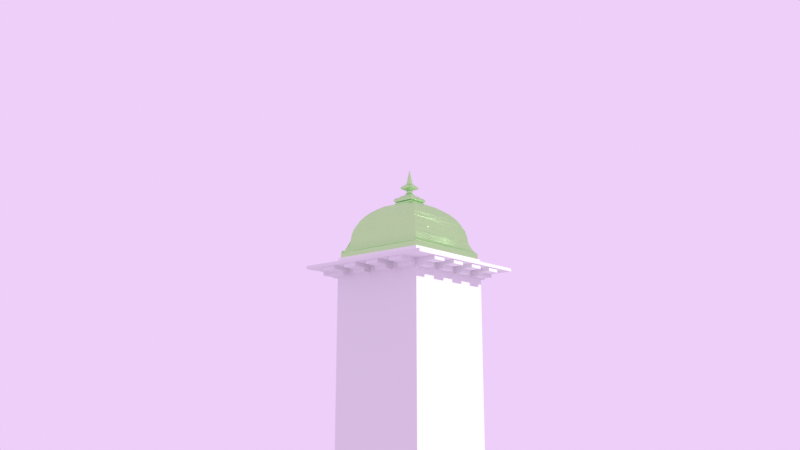 # Source: cupola_0058.blend  (saved by Blender 2.91.10; exported with 4.5.12 LTS)
import bpy
from mathutils import Matrix  # noqa: F401  (used for matrix-valued properties, if any)

bpy.ops.wm.read_factory_settings(use_empty=True)
scene = bpy.context.scene
scene.name = 'Scene'

# ---- collections
col_cupola = bpy.data.collections.new('Cupola'); scene.collection.children.link(col_cupola)
col_cupola_components = bpy.data.collections.new('Cupola components'); col_cupola.children.link(col_cupola_components)
col_camera_rig_cupola_randi_wind = bpy.data.collections.new('Camera Rig cupola Randi Wind'); scene.collection.children.link(col_camera_rig_cupola_randi_wind)

# ---- materials (node trees are filled in below, after node groups)
mat_material = bpy.data.materials.new('Material')
mat_material.refraction_depth = 12.3
mat_black = bpy.data.materials.new('Black')
mat_white = bpy.data.materials.new('White')
mat_red = bpy.data.materials.new('Red')
mat_green = bpy.data.materials.new('Green')
mat_blue = bpy.data.materials.new('Blue')
mat_grey = bpy.data.materials.new('Grey')

# ---- material node trees
mat_material.use_nodes = True; mat_material.node_tree.nodes.clear()
_N = mat_material.node_tree.nodes; _L = mat_material.node_tree.links
n0 = _N.new('ShaderNodeBsdfPrincipled'); n0.name = 'Principled BSDF'; n0.location = (10, 300)
n0.inputs[0].default_value = (0.1691, 0.4378, 0.008578, 1.0)
n0.inputs[1].default_value = 0.1508
n0.inputs[2].default_value = 0.1947
n0.inputs[3].default_value = 27.65
n0.inputs[8].default_value = 1.0
n0.inputs[9].default_value = (11.6, 0.0, 4.5)
n0.inputs[10].default_value = 0.2913
n0.inputs[13].default_value = 0.9499
n0.inputs[14].default_value = (0.3642, 0.5699, 0.2415, 1.0)
n0.inputs[15].default_value = 0.2954
n0.inputs[16].default_value = 0.4997
n0.inputs[19].default_value = 0.06496
n0.inputs[24].default_value = 0.0282
n0.inputs[27].default_value = (0.006273, 0.003424, 0.05086, 1.0)
n0.inputs[28].default_value = 0.9
n1 = _N.new('ShaderNodeOutputMaterial'); n1.name = 'Material Output'; n1.location = (300, 300)
n2 = _N.new('ShaderNodeBump'); n2.name = 'Bump'; n2.location = (-180, -225)
n2.inputs[0].default_value = 0.2605
n2.inputs[1].default_value = 13.0
n2.inputs[2].default_value = 1.0
n3 = _N.new('ShaderNodeBsdfRefraction'); n3.name = 'Refraction BSDF'; n3.location = (110, 275)
n3.distribution = 'GGX'
n3.inputs[0].default_value = (0.8, 0.05048, 0.724, 1.0)
n3.inputs[1].default_value = 0.1092
n4 = _N.new('ShaderNodeBump'); n4.name = 'Bump.001'; n4.location = (-370, -375)
n4.invert = True
n4.inputs[0].default_value = 0.8529
n4.inputs[1].default_value = 1.0
n4.inputs[2].default_value = 1.0
n5 = _N.new('ShaderNodeWireframe'); n5.name = 'Wireframe'; n5.location = (-370, -225)
n6 = _N.new('ShaderNodeObjectInfo'); n6.name = 'Object Info'; n6.location = (-560, -375)
n7 = _N.new('ShaderNodeBevel'); n7.name = 'Bevel'; n7.location = (-80, 175)
n7.samples = 16
n7.inputs[0].default_value = 0.85
n8 = _N.new('ShaderNodeCameraData'); n8.name = 'Camera Data'; n8.location = (-270, 125)
_L.new(n0.outputs[0], n1.inputs[0])
_L.new(n2.outputs[0], n0.inputs[5])
_L.new(n3.outputs[0], n1.inputs[1])
_L.new(n4.outputs[0], n2.inputs[4])
_L.new(n5.outputs[0], n2.inputs[3])
_L.new(n6.outputs[4], n4.inputs[3])
_L.new(n7.outputs[0], n3.inputs[3])
_L.new(n8.outputs[0], n7.inputs[1])
n1.is_active_output = True

# ---- world
world_world = bpy.data.worlds.new('World'); scene.world = world_world
world_world.use_nodes = True; world_world.node_tree.nodes.clear()
_N = world_world.node_tree.nodes; _L = world_world.node_tree.links
n0 = _N.new('ShaderNodeOutputWorld'); n0.name = 'World Output'; n0.location = (300, 300)
n1 = _N.new('ShaderNodeBackground'); n1.name = 'Background'; n1.location = (10, 300)
n1.inputs[0].default_value = (0.8489, 0.6244, 0.9513, 1.0)
_L.new(n1.outputs[0], n0.inputs[0])
n0.is_active_output = True
world_world.color = (0.9513, 0.9513, 0.9513)
world_world.use_sun_shadow = False
world_world.sun_shadow_jitter_overblur = 0.0

# ---- cameras
cam_camera_002 = bpy.data.cameras.new('Camera.002')
cam_camera_002.lens = 35.0

# ---- lights
light_sun = bpy.data.lights.new('Sun', 'SUN')
light_sun.transmission_factor = 0.0
light_sun.energy = 2.48
light_sun.shadow_soft_size = 0.125

# ---- meshes
me_cube_010 = bpy.data.meshes.new('Cube.010')
me_cube_010.from_pydata([(-1.0, -1.0, -31.12), (-1.0, -1.0, 0.8592), (-1.0, 1.0, -31.12), (-1.0, 1.0, 0.8592), (1.0, -1.0, -31.12), (1.0, -1.0, 0.8592), (1.0, 1.0, -31.12), (1.0, 1.0, 0.8592)], [], [(0, 1, 3, 2), (2, 3, 7, 6), (6, 7, 5, 4), (4, 5, 1, 0), (2, 6, 4, 0), (7, 3, 1, 5)])
_uv = me_cube_010.uv_layers.new(name='UVMap')
_uv.uv.foreach_set('vector', [0.375, 0.0, 0.625, 0.0, 0.625, 0.25, 0.375, 0.25, 0.375, 0.25, 0.625, 0.25, 0.625, 0.5, 0.375, 0.5, 0.375, 0.5, 0.625, 0.5, 0.625, 0.75, 0.375, 0.75, 0.375, 0.75, 0.625, 0.75, 0.625, 1.0, 0.375, 1.0, 0.125, 0.5, 0.375, 0.5, 0.375, 0.75, 0.125, 0.75, 0.625, 0.5, 0.875, 0.5, 0.875, 0.75, 0.625, 0.75])
me_cube_010.use_remesh_fix_poles = True
me_cube_010.use_remesh_preserve_attributes = False
me_cube_010.use_mirror_vertex_groups = False
me_cube_010.update()
me_cube_001 = bpy.data.meshes.new('Cube.001')
me_cube_001.from_pydata([(-1.0, -1.0, -0.7543), (-1.0, -1.0, 0.2148), (-1.0, 1.0, -0.7543), (-1.0, 1.0, 0.2148), (1.0, -1.0, -0.7543), (1.0, -1.0, 0.2148), (1.0, 1.0, -0.7543), (1.0, 1.0, 0.2148)], [], [(0, 1, 3, 2), (2, 3, 7, 6), (6, 7, 5, 4), (4, 5, 1, 0), (2, 6, 4, 0), (7, 3, 1, 5)])
_uv = me_cube_001.uv_layers.new(name='UVMap')
_uv.uv.foreach_set('vector', [0.375, 0.0, 0.625, 0.0, 0.625, 0.25, 0.375, 0.25, 0.375, 0.25, 0.625, 0.25, 0.625, 0.5, 0.375, 0.5, 0.375, 0.5, 0.625, 0.5, 0.625, 0.75, 0.375, 0.75, 0.375, 0.75, 0.625, 0.75, 0.625, 1.0, 0.375, 1.0, 0.125, 0.5, 0.375, 0.5, 0.375, 0.75, 0.125, 0.75, 0.625, 0.5, 0.875, 0.5, 0.875, 0.75, 0.625, 0.75])
me_cube_001.use_remesh_fix_poles = True
me_cube_001.use_remesh_preserve_attributes = False
me_cube_001.use_mirror_vertex_groups = False
me_cube_001.update()
me_cube_003 = bpy.data.meshes.new('Cube.003')
me_cube_003.from_pydata([(-1.0, -1.0, -0.34), (-1.0, -1.0, 0.002455), (-1.0, 1.0, -0.34), (-1.0, 1.0, 0.002455), (1.0, -1.0, -0.34), (1.0, -1.0, 0.002455), (1.0, 1.0, -0.34), (1.0, 1.0, 0.002455)], [], [(0, 1, 3, 2), (2, 3, 7, 6), (6, 7, 5, 4), (4, 5, 1, 0), (2, 6, 4, 0), (7, 3, 1, 5)])
_uv = me_cube_003.uv_layers.new(name='UVMap')
_uv.uv.foreach_set('vector', [0.375, 0.0, 0.625, 0.0, 0.625, 0.25, 0.375, 0.25, 0.375, 0.25, 0.625, 0.25, 0.625, 0.5, 0.375, 0.5, 0.375, 0.5, 0.625, 0.5, 0.625, 0.75, 0.375, 0.75, 0.375, 0.75, 0.625, 0.75, 0.625, 1.0, 0.375, 1.0, 0.125, 0.5, 0.375, 0.5, 0.375, 0.75, 0.125, 0.75, 0.625, 0.5, 0.875, 0.5, 0.875, 0.75, 0.625, 0.75])
me_cube_003.use_remesh_fix_poles = True
me_cube_003.use_remesh_preserve_attributes = False
me_cube_003.use_mirror_vertex_groups = False
me_cube_003.update()
me_cube_007 = bpy.data.meshes.new('Cube.007')
me_cube_007.from_pydata([(-1.116, 0.7778, -0.4296), (-1.116, 0.5556, -0.4296), (-1.116, 0.3333, -0.4296), (-1.116, 0.1111, -0.4296), (-1.116, -0.1111, -0.4296), (-1.116, -0.3333, -0.4296), (-1.116, -0.5556, -0.4296), (-1.116, -0.7778, -0.4296), (-1.116, -0.7778, 9.537e-07), (-1.116, -0.5556, 9.537e-07), (-1.116, -0.3333, 9.537e-07), (-1.116, -0.1111, 9.537e-07), (-1.116, 0.1111, 9.537e-07), (-1.116, 0.3333, 9.537e-07), (-1.116, 0.5556, 9.537e-07), (-1.116, 0.7778, 9.537e-07), (1.116, -0.7778, -0.4296), (1.116, -0.5556, -0.4296), (1.116, -0.3333, -0.4296), (1.116, -0.1111, -0.4296), (1.116, 0.1111, -0.4296), (1.116, 0.3333, -0.4296), (1.116, 0.5556, -0.4296), (1.116, 0.7778, -0.4296), (1.116, 0.7778, 9.537e-07), (1.116, 0.5556, 9.537e-07), (1.116, 0.3333, 9.537e-07), (1.116, 0.1111, 9.537e-07), (1.116, -0.1111, 9.537e-07), (1.116, -0.3333, 9.537e-07), (1.116, -0.5556, 9.537e-07), (1.116, -0.7778, 9.537e-07), (0.7778, 1.138, -0.4296), (0.5556, 1.138, -0.4296), (0.3333, 1.138, -0.4296), (0.1111, 1.138, -0.4296), (-0.1111, 1.138, -0.4296), (-0.3333, 1.138, -0.4296), (-0.5556, 1.138, -0.4296), (-0.7778, 1.138, -0.4296), (-0.7778, 1.138, 9.537e-07), (-0.5556, 1.138, 9.537e-07), (-0.3333, 1.138, 9.537e-07), (-0.1111, 1.138, 9.537e-07), (0.1111, 1.138, 9.537e-07), (0.3333, 1.138, 9.537e-07), (0.5556, 1.138, 9.537e-07), (0.7778, 1.138, 9.537e-07), (-0.7778, -1.116, -0.4296), (-0.5556, -1.116, -0.4296), (-0.3333, -1.116, -0.4296), (-0.1111, -1.116, -0.4296), (0.1111, -1.116, -0.4296), (0.3333, -1.116, -0.4296), (0.5556, -1.116, -0.4296), (0.7778, -1.116, -0.4296), (0.7778, -1.116, 9.537e-07), (0.5556, -1.116, 9.537e-07), (0.3333, -1.116, 9.537e-07), (0.1111, -1.116, 9.537e-07), (-0.1111, -1.116, 9.537e-07), (-0.3333, -1.116, 9.537e-07), (-0.5556, -1.116, 9.537e-07), (-0.7778, -1.116, 9.537e-07), (-0.7778, 0.7778, 9.537e-07), (-0.5556, 0.7778, 9.537e-07), (-0.3333, 0.7778, 9.537e-07), (-0.1111, 0.7778, 9.537e-07), (0.1111, 0.7778, 9.537e-07), (0.3333, 0.7778, 9.537e-07), (0.5556, 0.7778, 9.537e-07), (0.7778, 0.7778, 9.537e-07), (-0.7778, 0.5556, 9.537e-07), (-0.5556, 0.5556, 9.537e-07), (-0.3333, 0.5556, 9.537e-07), (-0.1111, 0.5556, 9.537e-07), (0.1111, 0.5556, 9.537e-07), (0.3333, 0.5556, 9.537e-07), (0.5556, 0.5556, 9.537e-07), (0.7778, 0.5556, 9.537e-07), (-0.7778, 0.3333, 9.537e-07), (-0.5556, 0.3333, 9.537e-07), (-0.3333, 0.3333, 9.537e-07), (-0.1111, 0.3333, 9.537e-07), (0.1111, 0.3333, 9.537e-07), (0.3333, 0.3333, 9.537e-07), (0.5556, 0.3333, 9.537e-07), (0.7778, 0.3333, 9.537e-07), (-0.7778, 0.1111, 9.537e-07), (-0.5556, 0.1111, 9.537e-07), (-0.3333, 0.1111, 9.537e-07), (-0.1111, 0.1111, 9.537e-07), (0.1111, 0.1111, 9.537e-07), (0.3333, 0.1111, 9.537e-07), (0.5556, 0.1111, 9.537e-07), (0.7778, 0.1111, 9.537e-07), (-0.7778, -0.1111, 9.537e-07), (-0.5556, -0.1111, 9.537e-07), (-0.3333, -0.1111, 9.537e-07), (-0.1111, -0.1111, 9.537e-07), (0.1111, -0.1111, 9.537e-07), (0.3333, -0.1111, 9.537e-07), (0.5556, -0.1111, 9.537e-07), (0.7778, -0.1111, 9.537e-07), (-0.7778, -0.3333, 9.537e-07), (-0.5556, -0.3333, 9.537e-07), (-0.3333, -0.3333, 9.537e-07), (-0.1111, -0.3333, 9.537e-07), (0.1111, -0.3333, 9.537e-07), (0.3333, -0.3333, 9.537e-07), (0.5556, -0.3333, 9.537e-07), (0.7778, -0.3333, 9.537e-07), (-0.7778, -0.5556, 9.537e-07), (-0.5556, -0.5556, 9.537e-07), (-0.3333, -0.5556, 9.537e-07), (-0.1111, -0.5556, 9.537e-07), (0.1111, -0.5556, 9.537e-07), (0.3333, -0.5556, 9.537e-07), (0.5556, -0.5556, 9.537e-07), (0.7778, -0.5556, 9.537e-07), (-0.7778, -0.7778, 9.537e-07), (-0.5556, -0.7778, 9.537e-07), (-0.3333, -0.7778, 9.537e-07), (-0.1111, -0.7778, 9.537e-07), (0.1111, -0.7778, 9.537e-07), (0.3333, -0.7778, 9.537e-07), (0.5556, -0.7778, 9.537e-07), (0.7778, -0.7778, 9.537e-07), (0.7778, 0.7778, -0.4296), (0.5556, 0.7778, -0.4296), (0.3333, 0.7778, -0.4296), (0.1111, 0.7778, -0.4296), (-0.1111, 0.7778, -0.4296), (-0.3333, 0.7778, -0.4296), (-0.5556, 0.7778, -0.4296), (-0.7778, 0.7778, -0.4296), (0.7778, 0.5556, -0.4296), (0.5556, 0.5556, -0.4296), (0.3333, 0.5556, -0.4296), (0.1111, 0.5556, -0.4296), (-0.1111, 0.5556, -0.4296), (-0.3333, 0.5556, -0.4296), (-0.5556, 0.5556, -0.4296), (-0.7778, 0.5556, -0.4296), (0.7778, 0.3333, -0.4296), (0.5556, 0.3333, -0.4296), (0.3333, 0.3333, -0.4296), (0.1111, 0.3333, -0.4296), (-0.1111, 0.3333, -0.4296), (-0.3333, 0.3333, -0.4296), (-0.5556, 0.3333, -0.4296), (-0.7778, 0.3333, -0.4296), (0.7778, 0.1111, -0.4296), (0.5556, 0.1111, -0.4296), (0.3333, 0.1111, -0.4296), (0.1111, 0.1111, -0.4296), (-0.1111, 0.1111, -0.4296), (-0.3333, 0.1111, -0.4296), (-0.5556, 0.1111, -0.4296), (-0.7778, 0.1111, -0.4296), (0.7778, -0.1111, -0.4296), (0.5556, -0.1111, -0.4296), (0.3333, -0.1111, -0.4296), (0.1111, -0.1111, -0.4296), (-0.1111, -0.1111, -0.4296), (-0.3333, -0.1111, -0.4296), (-0.5556, -0.1111, -0.4296), (-0.7778, -0.1111, -0.4296), (0.7778, -0.3333, -0.4296), (0.5556, -0.3333, -0.4296), (0.3333, -0.3333, -0.4296), (0.1111, -0.3333, -0.4296), (-0.1111, -0.3333, -0.4296), (-0.3333, -0.3333, -0.4296), (-0.5556, -0.3333, -0.4296), (-0.7778, -0.3333, -0.4296), (0.7778, -0.5556, -0.4296), (0.5556, -0.5556, -0.4296), (0.3333, -0.5556, -0.4296), (0.1111, -0.5556, -0.4296), (-0.1111, -0.5556, -0.4296), (-0.3333, -0.5556, -0.4296), (-0.5556, -0.5556, -0.4296), (-0.7778, -0.5556, -0.4296), (0.7778, -0.7778, -0.4296), (0.5556, -0.7778, -0.4296), (0.3333, -0.7778, -0.4296), (0.1111, -0.7778, -0.4296), (-0.1111, -0.7778, -0.4296), (-0.3333, -0.7778, -0.4296), (-0.5556, -0.7778, -0.4296), (-0.7778, -0.7778, -0.4296)], [], [(64, 15, 14, 72), (80, 13, 12, 88), (96, 11, 10, 104), (112, 9, 8, 120), (128, 23, 22, 136), (144, 21, 20, 152), (160, 19, 18, 168), (176, 17, 16, 184), (23, 24, 25, 22), (21, 26, 27, 20), (19, 28, 29, 18), (17, 30, 31, 16), (7, 8, 9, 6), (5, 10, 11, 4), (3, 12, 13, 2), (1, 14, 15, 0), (6, 183, 191, 7), (183, 182, 190, 191), (182, 181, 189, 190), (181, 180, 188, 189), (180, 179, 187, 188), (179, 178, 186, 187), (178, 177, 185, 186), (177, 176, 184, 185), (175, 174, 182, 183), (174, 173, 181, 182), (173, 172, 180, 181), (172, 171, 179, 180), (171, 170, 178, 179), (170, 169, 177, 178), (169, 168, 176, 177), (4, 167, 175, 5), (167, 166, 174, 175), (166, 165, 173, 174), (165, 164, 172, 173), (164, 163, 171, 172), (163, 162, 170, 171), (162, 161, 169, 170), (161, 160, 168, 169), (159, 158, 166, 167), (158, 157, 165, 166), (157, 156, 164, 165), (156, 155, 163, 164), (155, 154, 162, 163), (154, 153, 161, 162), (153, 152, 160, 161), (2, 151, 159, 3), (151, 150, 158, 159), (150, 149, 157, 158), (149, 148, 156, 157), (148, 147, 155, 156), (147, 146, 154, 155), (146, 145, 153, 154), (145, 144, 152, 153), (143, 142, 150, 151), (142, 141, 149, 150), (141, 140, 148, 149), (140, 139, 147, 148), (139, 138, 146, 147), (138, 137, 145, 146), (137, 136, 144, 145), (0, 135, 143, 1), (135, 134, 142, 143), (134, 133, 141, 142), (133, 132, 140, 141), (132, 131, 139, 140), (131, 130, 138, 139), (130, 129, 137, 138), (129, 128, 136, 137), (39, 38, 134, 135), (37, 36, 132, 133), (35, 34, 130, 131), (33, 32, 128, 129), (30, 119, 127, 31), (119, 118, 126, 127), (118, 117, 125, 126), (117, 116, 124, 125), (116, 115, 123, 124), (115, 114, 122, 123), (114, 113, 121, 122), (113, 112, 120, 121), (111, 110, 118, 119), (110, 109, 117, 118), (109, 108, 116, 117), (108, 107, 115, 116), (107, 106, 114, 115), (106, 105, 113, 114), (105, 104, 112, 113), (28, 103, 111, 29), (103, 102, 110, 111), (102, 101, 109, 110), (101, 100, 108, 109), (100, 99, 107, 108), (99, 98, 106, 107), (98, 97, 105, 106), (97, 96, 104, 105), (95, 94, 102, 103), (94, 93, 101, 102), (93, 92, 100, 101), (92, 91, 99, 100), (91, 90, 98, 99), (90, 89, 97, 98), (89, 88, 96, 97), (26, 87, 95, 27), (87, 86, 94, 95), (86, 85, 93, 94), (85, 84, 92, 93), (84, 83, 91, 92), (83, 82, 90, 91), (82, 81, 89, 90), (81, 80, 88, 89), (79, 78, 86, 87), (78, 77, 85, 86), (77, 76, 84, 85), (76, 75, 83, 84), (75, 74, 82, 83), (74, 73, 81, 82), (73, 72, 80, 81), (24, 71, 79, 25), (71, 70, 78, 79), (70, 69, 77, 78), (69, 68, 76, 77), (68, 67, 75, 76), (67, 66, 74, 75), (66, 65, 73, 74), (65, 64, 72, 73), (47, 46, 70, 71), (45, 44, 68, 69), (43, 42, 66, 67), (41, 40, 64, 65), (127, 126, 57, 56), (125, 124, 59, 58), (123, 122, 61, 60), (121, 120, 63, 62), (191, 190, 49, 48), (189, 188, 51, 50), (187, 186, 53, 52), (185, 184, 55, 54), (55, 56, 57, 54), (53, 58, 59, 52), (51, 60, 61, 50), (49, 62, 63, 48), (39, 40, 41, 38), (37, 42, 43, 36), (35, 44, 45, 34), (33, 46, 47, 32), (119, 30, 17, 176), (103, 28, 19, 160), (87, 26, 21, 144), (71, 24, 23, 128), (128, 32, 47, 71), (130, 34, 45, 69), (132, 36, 43, 67), (134, 38, 41, 65), (129, 70, 46, 33), (131, 68, 44, 35), (133, 66, 42, 37), (135, 64, 40, 39), (135, 0, 15, 64), (151, 2, 13, 80), (143, 72, 14, 1), (159, 88, 12, 3), (175, 104, 10, 5), (191, 120, 8, 7), (63, 120, 191, 48), (61, 122, 189, 50), (59, 124, 187, 52), (57, 126, 185, 54), (62, 49, 190, 121), (60, 51, 188, 123), (58, 53, 186, 125), (56, 55, 184, 127), (127, 184, 16, 31), (111, 168, 18, 29), (95, 152, 20, 27), (79, 136, 22, 25)])
_uv = me_cube_007.uv_layers.new(name='UVMap')
_uv.uv.foreach_set('vector', [0.8472, 0.5278, 0.875, 0.5278, 0.875, 0.5556, 0.8472, 0.5556, 0.8472, 0.5833, 0.875, 0.5833, 0.875, 0.6111, 0.8472, 0.6111, 0.8472, 0.6389, 0.875, 0.6389, 0.875, 0.6667, 0.8472, 0.6667, 0.8472, 0.6944, 0.875, 0.6944, 0.875, 0.7222, 0.8472, 0.7222, 0.3472, 0.5278, 0.375, 0.5278, 0.375, 0.5556, 0.3472, 0.5556, 0.3472, 0.5833, 0.375, 0.5833, 0.375, 0.6111, 0.3472, 0.6111, 0.3472, 0.6389, 0.375, 0.6389, 0.375, 0.6667, 0.3472, 0.6667, 0.3472, 0.6944, 0.375, 0.6944, 0.375, 0.7222, 0.3472, 0.7222, 0.375, 0.5278, 0.625, 0.5278, 0.625, 0.5556, 0.375, 0.5556, 0.375, 0.5833, 0.625, 0.5833, 0.625, 0.6111, 0.375, 0.6111, 0.375, 0.6389, 0.625, 0.6389, 0.625, 0.6667, 0.375, 0.6667, 0.375, 0.6944, 0.625, 0.6944, 0.625, 0.7222, 0.375, 0.7222, 0.375, 0.02778, 0.625, 0.02778, 0.625, 0.05556, 0.375, 0.05556, 0.375, 0.08333, 0.625, 0.08333, 0.625, 0.1111, 0.375, 0.1111, 0.375, 0.1389, 0.625, 0.1389, 0.625, 0.1667, 0.375, 0.1667, 0.375, 0.1944, 0.625, 0.1944, 0.625, 0.2222, 0.375, 0.2222, 0.125, 0.6944, 0.1528, 0.6944, 0.1528, 0.7222, 0.125, 0.7222, 0.1528, 0.6944, 0.1806, 0.6944, 0.1806, 0.7222, 0.1528, 0.7222, 0.1806, 0.6944, 0.2083, 0.6944, 0.2083, 0.7222, 0.1806, 0.7222, 0.2083, 0.6944, 0.2361, 0.6944, 0.2361, 0.7222, 0.2083, 0.7222, 0.2361, 0.6944, 0.2639, 0.6944, 0.2639, 0.7222, 0.2361, 0.7222, 0.2639, 0.6944, 0.2917, 0.6944, 0.2917, 0.7222, 0.2639, 0.7222, 0.2917, 0.6944, 0.3194, 0.6944, 0.3194, 0.7222, 0.2917, 0.7222, 0.3194, 0.6944, 0.3472, 0.6944, 0.3472, 0.7222, 0.3194, 0.7222, 0.1528, 0.6667, 0.1806, 0.6667, 0.1806, 0.6944, 0.1528, 0.6944, 0.1806, 0.6667, 0.2083, 0.6667, 0.2083, 0.6944, 0.1806, 0.6944, 0.2083, 0.6667, 0.2361, 0.6667, 0.2361, 0.6944, 0.2083, 0.6944, 0.2361, 0.6667, 0.2639, 0.6667, 0.2639, 0.6944, 0.2361, 0.6944, 0.2639, 0.6667, 0.2917, 0.6667, 0.2917, 0.6944, 0.2639, 0.6944, 0.2917, 0.6667, 0.3194, 0.6667, 0.3194, 0.6944, 0.2917, 0.6944, 0.3194, 0.6667, 0.3472, 0.6667, 0.3472, 0.6944, 0.3194, 0.6944, 0.125, 0.6389, 0.1528, 0.6389, 0.1528, 0.6667, 0.125, 0.6667, 0.1528, 0.6389, 0.1806, 0.6389, 0.1806, 0.6667, 0.1528, 0.6667, 0.1806, 0.6389, 0.2083, 0.6389, 0.2083, 0.6667, 0.1806, 0.6667, 0.2083, 0.6389, 0.2361, 0.6389, 0.2361, 0.6667, 0.2083, 0.6667, 0.2361, 0.6389, 0.2639, 0.6389, 0.2639, 0.6667, 0.2361, 0.6667, 0.2639, 0.6389, 0.2917, 0.6389, 0.2917, 0.6667, 0.2639, 0.6667, 0.2917, 0.6389, 0.3194, 0.6389, 0.3194, 0.6667, 0.2917, 0.6667, 0.3194, 0.6389, 0.3472, 0.6389, 0.3472, 0.6667, 0.3194, 0.6667, 0.1528, 0.6111, 0.1806, 0.6111, 0.1806, 0.6389, 0.1528, 0.6389, 0.1806, 0.6111, 0.2083, 0.6111, 0.2083, 0.6389, 0.1806, 0.6389, 0.2083, 0.6111, 0.2361, 0.6111, 0.2361, 0.6389, 0.2083, 0.6389, 0.2361, 0.6111, 0.2639, 0.6111, 0.2639, 0.6389, 0.2361, 0.6389, 0.2639, 0.6111, 0.2917, 0.6111, 0.2917, 0.6389, 0.2639, 0.6389, 0.2917, 0.6111, 0.3194, 0.6111, 0.3194, 0.6389, 0.2917, 0.6389, 0.3194, 0.6111, 0.3472, 0.6111, 0.3472, 0.6389, 0.3194, 0.6389, 0.125, 0.5833, 0.1528, 0.5833, 0.1528, 0.6111, 0.125, 0.6111, 0.1528, 0.5833, 0.1806, 0.5833, 0.1806, 0.6111, 0.1528, 0.6111, 0.1806, 0.5833, 0.2083, 0.5833, 0.2083, 0.6111, 0.1806, 0.6111, 0.2083, 0.5833, 0.2361, 0.5833, 0.2361, 0.6111, 0.2083, 0.6111, 0.2361, 0.5833, 0.2639, 0.5833, 0.2639, 0.6111, 0.2361, 0.6111, 0.2639, 0.5833, 0.2917, 0.5833, 0.2917, 0.6111, 0.2639, 0.6111, 0.2917, 0.5833, 0.3194, 0.5833, 0.3194, 0.6111, 0.2917, 0.6111, 0.3194, 0.5833, 0.3472, 0.5833, 0.3472, 0.6111, 0.3194, 0.6111, 0.1528, 0.5556, 0.1806, 0.5556, 0.1806, 0.5833, 0.1528, 0.5833, 0.1806, 0.5556, 0.2083, 0.5556, 0.2083, 0.5833, 0.1806, 0.5833, 0.2083, 0.5556, 0.2361, 0.5556, 0.2361, 0.5833, 0.2083, 0.5833, 0.2361, 0.5556, 0.2639, 0.5556, 0.2639, 0.5833, 0.2361, 0.5833, 0.2639, 0.5556, 0.2917, 0.5556, 0.2917, 0.5833, 0.2639, 0.5833, 0.2917, 0.5556, 0.3194, 0.5556, 0.3194, 0.5833, 0.2917, 0.5833, 0.3194, 0.5556, 0.3472, 0.5556, 0.3472, 0.5833, 0.3194, 0.5833, 0.125, 0.5278, 0.1528, 0.5278, 0.1528, 0.5556, 0.125, 0.5556, 0.1528, 0.5278, 0.1806, 0.5278, 0.1806, 0.5556, 0.1528, 0.5556, 0.1806, 0.5278, 0.2083, 0.5278, 0.2083, 0.5556, 0.1806, 0.5556, 0.2083, 0.5278, 0.2361, 0.5278, 0.2361, 0.5556, 0.2083, 0.5556, 0.2361, 0.5278, 0.2639, 0.5278, 0.2639, 0.5556, 0.2361, 0.5556, 0.2639, 0.5278, 0.2917, 0.5278, 0.2917, 0.5556, 0.2639, 0.5556, 0.2917, 0.5278, 0.3194, 0.5278, 0.3194, 0.5556, 0.2917, 0.5556, 0.3194, 0.5278, 0.3472, 0.5278, 0.3472, 0.5556, 0.3194, 0.5556, 0.1528, 0.5, 0.1806, 0.5, 0.1806, 0.5278, 0.1528, 0.5278, 0.2083, 0.5, 0.2361, 0.5, 0.2361, 0.5278, 0.2083, 0.5278, 0.2639, 0.5, 0.2917, 0.5, 0.2917, 0.5278, 0.2639, 0.5278, 0.3194, 0.5, 0.3472, 0.5, 0.3472, 0.5278, 0.3194, 0.5278, 0.625, 0.6944, 0.6528, 0.6944, 0.6528, 0.7222, 0.625, 0.7222, 0.6528, 0.6944, 0.6806, 0.6944, 0.6806, 0.7222, 0.6528, 0.7222, 0.6806, 0.6944, 0.7083, 0.6944, 0.7083, 0.7222, 0.6806, 0.7222, 0.7083, 0.6944, 0.7361, 0.6944, 0.7361, 0.7222, 0.7083, 0.7222, 0.7361, 0.6944, 0.7639, 0.6944, 0.7639, 0.7222, 0.7361, 0.7222, 0.7639, 0.6944, 0.7917, 0.6944, 0.7917, 0.7222, 0.7639, 0.7222, 0.7917, 0.6944, 0.8194, 0.6944, 0.8194, 0.7222, 0.7917, 0.7222, 0.8194, 0.6944, 0.8472, 0.6944, 0.8472, 0.7222, 0.8194, 0.7222, 0.6528, 0.6667, 0.6806, 0.6667, 0.6806, 0.6944, 0.6528, 0.6944, 0.6806, 0.6667, 0.7083, 0.6667, 0.7083, 0.6944, 0.6806, 0.6944, 0.7083, 0.6667, 0.7361, 0.6667, 0.7361, 0.6944, 0.7083, 0.6944, 0.7361, 0.6667, 0.7639, 0.6667, 0.7639, 0.6944, 0.7361, 0.6944, 0.7639, 0.6667, 0.7917, 0.6667, 0.7917, 0.6944, 0.7639, 0.6944, 0.7917, 0.6667, 0.8194, 0.6667, 0.8194, 0.6944, 0.7917, 0.6944, 0.8194, 0.6667, 0.8472, 0.6667, 0.8472, 0.6944, 0.8194, 0.6944, 0.625, 0.6389, 0.6528, 0.6389, 0.6528, 0.6667, 0.625, 0.6667, 0.6528, 0.6389, 0.6806, 0.6389, 0.6806, 0.6667, 0.6528, 0.6667, 0.6806, 0.6389, 0.7083, 0.6389, 0.7083, 0.6667, 0.6806, 0.6667, 0.7083, 0.6389, 0.7361, 0.6389, 0.7361, 0.6667, 0.7083, 0.6667, 0.7361, 0.6389, 0.7639, 0.6389, 0.7639, 0.6667, 0.7361, 0.6667, 0.7639, 0.6389, 0.7917, 0.6389, 0.7917, 0.6667, 0.7639, 0.6667, 0.7917, 0.6389, 0.8194, 0.6389, 0.8194, 0.6667, 0.7917, 0.6667, 0.8194, 0.6389, 0.8472, 0.6389, 0.8472, 0.6667, 0.8194, 0.6667, 0.6528, 0.6111, 0.6806, 0.6111, 0.6806, 0.6389, 0.6528, 0.6389, 0.6806, 0.6111, 0.7083, 0.6111, 0.7083, 0.6389, 0.6806, 0.6389, 0.7083, 0.6111, 0.7361, 0.6111, 0.7361, 0.6389, 0.7083, 0.6389, 0.7361, 0.6111, 0.7639, 0.6111, 0.7639, 0.6389, 0.7361, 0.6389, 0.7639, 0.6111, 0.7917, 0.6111, 0.7917, 0.6389, 0.7639, 0.6389, 0.7917, 0.6111, 0.8194, 0.6111, 0.8194, 0.6389, 0.7917, 0.6389, 0.8194, 0.6111, 0.8472, 0.6111, 0.8472, 0.6389, 0.8194, 0.6389, 0.625, 0.5833, 0.6528, 0.5833, 0.6528, 0.6111, 0.625, 0.6111, 0.6528, 0.5833, 0.6806, 0.5833, 0.6806, 0.6111, 0.6528, 0.6111, 0.6806, 0.5833, 0.7083, 0.5833, 0.7083, 0.6111, 0.6806, 0.6111, 0.7083, 0.5833, 0.7361, 0.5833, 0.7361, 0.6111, 0.7083, 0.6111, 0.7361, 0.5833, 0.7639, 0.5833, 0.7639, 0.6111, 0.7361, 0.6111, 0.7639, 0.5833, 0.7917, 0.5833, 0.7917, 0.6111, 0.7639, 0.6111, 0.7917, 0.5833, 0.8194, 0.5833, 0.8194, 0.6111, 0.7917, 0.6111, 0.8194, 0.5833, 0.8472, 0.5833, 0.8472, 0.6111, 0.8194, 0.6111, 0.6528, 0.5556, 0.6806, 0.5556, 0.6806, 0.5833, 0.6528, 0.5833, 0.6806, 0.5556, 0.7083, 0.5556, 0.7083, 0.5833, 0.6806, 0.5833, 0.7083, 0.5556, 0.7361, 0.5556, 0.7361, 0.5833, 0.7083, 0.5833, 0.7361, 0.5556, 0.7639, 0.5556, 0.7639, 0.5833, 0.7361, 0.5833, 0.7639, 0.5556, 0.7917, 0.5556, 0.7917, 0.5833, 0.7639, 0.5833, 0.7917, 0.5556, 0.8194, 0.5556, 0.8194, 0.5833, 0.7917, 0.5833, 0.8194, 0.5556, 0.8472, 0.5556, 0.8472, 0.5833, 0.8194, 0.5833, 0.625, 0.5278, 0.6528, 0.5278, 0.6528, 0.5556, 0.625, 0.5556, 0.6528, 0.5278, 0.6806, 0.5278, 0.6806, 0.5556, 0.6528, 0.5556, 0.6806, 0.5278, 0.7083, 0.5278, 0.7083, 0.5556, 0.6806, 0.5556, 0.7083, 0.5278, 0.7361, 0.5278, 0.7361, 0.5556, 0.7083, 0.5556, 0.7361, 0.5278, 0.7639, 0.5278, 0.7639, 0.5556, 0.7361, 0.5556, 0.7639, 0.5278, 0.7917, 0.5278, 0.7917, 0.5556, 0.7639, 0.5556, 0.7917, 0.5278, 0.8194, 0.5278, 0.8194, 0.5556, 0.7917, 0.5556, 0.8194, 0.5278, 0.8472, 0.5278, 0.8472, 0.5556, 0.8194, 0.5556, 0.6528, 0.5, 0.6806, 0.5, 0.6806, 0.5278, 0.6528, 0.5278, 0.7083, 0.5, 0.7361, 0.5, 0.7361, 0.5278, 0.7083, 0.5278, 0.7639, 0.5, 0.7917, 0.5, 0.7917, 0.5278, 0.7639, 0.5278, 0.8194, 0.5, 0.8472, 0.5, 0.8472, 0.5278, 0.8194, 0.5278, 0.6528, 0.7222, 0.6806, 0.7222, 0.6806, 0.75, 0.6528, 0.75, 0.7083, 0.7222, 0.7361, 0.7222, 0.7361, 0.75, 0.7083, 0.75, 0.7639, 0.7222, 0.7917, 0.7222, 0.7917, 0.75, 0.7639, 0.75, 0.8194, 0.7222, 0.8472, 0.7222, 0.8472, 0.75, 0.8194, 0.75, 0.1528, 0.7222, 0.1806, 0.7222, 0.1806, 0.75, 0.1528, 0.75, 0.2083, 0.7222, 0.2361, 0.7222, 0.2361, 0.75, 0.2083, 0.75, 0.2639, 0.7222, 0.2917, 0.7222, 0.2917, 0.75, 0.2639, 0.75, 0.3194, 0.7222, 0.3472, 0.7222, 0.3472, 0.75, 0.3194, 0.75, 0.375, 0.7778, 0.625, 0.7778, 0.625, 0.8056, 0.375, 0.8056, 0.375, 0.8333, 0.625, 0.8333, 0.625, 0.8611, 0.375, 0.8611, 0.375, 0.8889, 0.625, 0.8889, 0.625, 0.9167, 0.375, 0.9167, 0.375, 0.9444, 0.625, 0.9444, 0.625, 0.9722, 0.375, 0.9722, 0.375, 0.2778, 0.625, 0.2778, 0.625, 0.3056, 0.375, 0.3056, 0.375, 0.3333, 0.625, 0.3333, 0.625, 0.3611, 0.375, 0.3611, 0.375, 0.3889, 0.625, 0.3889, 0.625, 0.4167, 0.375, 0.4167, 0.375, 0.4444, 0.625, 0.4444, 0.625, 0.4722, 0.375, 0.4722, 0.6528, 0.6944, 0.625, 0.6944, 0.375, 0.6944, 0.3472, 0.6944, 0.6528, 0.6389, 0.625, 0.6389, 0.375, 0.6389, 0.3472, 0.6389, 0.6528, 0.5833, 0.625, 0.5833, 0.375, 0.5833, 0.3472, 0.5833, 0.6528, 0.5278, 0.625, 0.5278, 0.375, 0.5278, 0.3472, 0.5278, 0.3472, 0.5278, 0.375, 0.4722, 0.6528, 0.5, 0.6528, 0.5278, 0.2917, 0.5278, 0.375, 0.4167, 0.7083, 0.5, 0.7083, 0.5278, 0.2361, 0.5278, 0.375, 0.3611, 0.7639, 0.5, 0.7639, 0.5278, 0.1806, 0.5278, 0.375, 0.3056, 0.8194, 0.5, 0.8194, 0.5278, 0.3194, 0.5278, 0.6806, 0.5278, 0.6806, 0.5, 0.375, 0.4444, 0.2639, 0.5278, 0.7361, 0.5278, 0.7361, 0.5, 0.375, 0.3889, 0.2083, 0.5278, 0.7917, 0.5278, 0.7917, 0.5, 0.375, 0.3333, 0.1528, 0.5278, 0.8472, 0.5278, 0.8472, 0.5, 0.375, 0.2778, 0.1528, 0.5278, 0.375, 0.2222, 0.875, 0.5278, 0.8472, 0.5278, 0.1528, 0.5833, 0.375, 0.1667, 0.875, 0.5833, 0.8472, 0.5833, 0.1528, 0.5556, 0.8472, 0.5556, 0.875, 0.5556, 0.375, 0.1944, 0.1528, 0.6111, 0.8472, 0.6111, 0.875, 0.6111, 0.375, 0.1389, 0.1528, 0.6667, 0.8472, 0.6667, 0.875, 0.6667, 0.375, 0.08333, 0.1528, 0.7222, 0.8472, 0.7222, 0.875, 0.7222, 0.375, 0.02778, 0.625, 0.9722, 0.8472, 0.7222, 0.1528, 0.7222, 0.375, 0.9722, 0.625, 0.9167, 0.7917, 0.7222, 0.2083, 0.7222, 0.375, 0.9167, 0.625, 0.8611, 0.7361, 0.7222, 0.2639, 0.7222, 0.375, 0.8611, 0.625, 0.8056, 0.6806, 0.7222, 0.3194, 0.7222, 0.375, 0.8056, 0.625, 0.9444, 0.375, 0.9444, 0.1806, 0.7222, 0.8194, 0.7222, 0.625, 0.8889, 0.375, 0.8889, 0.2361, 0.7222, 0.7639, 0.7222, 0.625, 0.8333, 0.375, 0.8333, 0.2917, 0.7222, 0.7083, 0.7222, 0.625, 0.7778, 0.375, 0.7778, 0.3472, 0.7222, 0.6528, 0.7222, 0.6528, 0.7222, 0.3472, 0.7222, 0.375, 0.7222, 0.625, 0.7222, 0.6528, 0.6667, 0.3472, 0.6667, 0.375, 0.6667, 0.625, 0.6667, 0.6528, 0.6111, 0.3472, 0.6111, 0.375, 0.6111, 0.625, 0.6111, 0.6528, 0.5556, 0.3472, 0.5556, 0.375, 0.5556, 0.625, 0.5556])
me_cube_007.use_remesh_fix_poles = True
me_cube_007.use_remesh_preserve_attributes = False
me_cube_007.use_mirror_vertex_groups = False
me_cube_007.update()
me_cube_009 = bpy.data.meshes.new('Cube.009')
me_cube_009.from_pydata([(-0.6976, 1.0, 0.0), (-0.6976, 0.7778, 0.0), (-0.6976, 0.5556, 0.0), (-0.6976, 0.3333, 0.0), (-0.6976, 0.1111, 0.0), (-0.6976, -0.1111, 0.0), (-0.6976, -0.3333, 0.0), (-0.6976, -0.5556, 0.0), (-0.6976, -0.5556, 0.4296), (-0.6976, -0.3333, 0.4296), (-0.6976, -0.1111, 0.4296), (-0.6976, 0.1111, 0.4296), (-0.6976, 0.3333, 0.4296), (-0.6976, 0.5556, 0.4296), (-0.6976, 0.7778, 0.4296), (-0.6976, 1.0, 0.4296), (1.142, -0.5556, 0.0), (1.142, -0.3333, 0.0), (1.142, -0.1111, 0.0), (1.142, 0.1111, 0.0), (1.142, 0.3333, 0.0), (1.142, 0.5556, 0.0), (1.142, 0.7778, 0.0), (1.142, 1.0, 0.0), (1.142, 1.0, 0.4296), (1.142, 0.7778, 0.4296), (1.142, 0.5556, 0.4296), (1.142, 0.3333, 0.4296), (1.142, 0.1111, 0.4296), (1.142, -0.1111, 0.4296), (1.142, -0.3333, 0.4296), (1.142, -0.5556, 0.4296), (1.0, 1.142, 0.0), (0.7778, 1.142, 0.0), (0.5556, 1.142, 0.0), (0.3333, 1.142, 0.0), (0.1111, 1.142, 0.0), (-0.1111, 1.142, 0.0), (-0.3333, 1.142, 0.0), (-0.5556, 1.142, 0.0), (-0.5556, 1.142, 0.4296), (-0.3333, 1.142, 0.4296), (-0.1111, 1.142, 0.4296), (0.1111, 1.142, 0.4296), (0.3333, 1.142, 0.4296), (0.5556, 1.142, 0.4296), (0.7778, 1.142, 0.4296), (1.0, 1.142, 0.4296), (-0.5556, -0.6976, 0.0), (-0.3333, -0.6976, 0.0), (-0.1111, -0.6976, 0.0), (0.1111, -0.6976, 0.0), (0.3333, -0.6976, 0.0), (0.5556, -0.6976, 0.0), (0.7778, -0.6976, 0.0), (1.0, -0.6976, 0.0), (1.0, -0.6976, 0.4296), (0.7778, -0.6976, 0.4296), (0.5556, -0.6976, 0.4296), (0.3333, -0.6976, 0.4296), (0.1111, -0.6976, 0.4296), (-0.1111, -0.6976, 0.4296), (-0.3333, -0.6976, 0.4296), (-0.5556, -0.6976, 0.4296), (-0.5556, 1.0, 0.4296), (-0.3333, 1.0, 0.4296), (-0.1111, 1.0, 0.4296), (0.1111, 1.0, 0.4296), (0.3333, 1.0, 0.4296), (0.5556, 1.0, 0.4296), (0.7778, 1.0, 0.4296), (1.0, 1.0, 0.4296), (-0.5556, 0.7778, 0.4296), (-0.3333, 0.7778, 0.4296), (-0.1111, 0.7778, 0.4296), (0.1111, 0.7778, 0.4296), (0.3333, 0.7778, 0.4296), (0.5556, 0.7778, 0.4296), (0.7778, 0.7778, 0.4296), (1.0, 0.7778, 0.4296), (-0.5556, 0.5556, 0.4296), (-0.3333, 0.5556, 0.4296), (-0.1111, 0.5556, 0.4296), (0.1111, 0.5556, 0.4296), (0.3333, 0.5556, 0.4296), (0.5556, 0.5556, 0.4296), (0.7778, 0.5556, 0.4296), (1.0, 0.5556, 0.4296), (-0.5556, 0.3333, 0.4296), (-0.3333, 0.3333, 0.4296), (-0.1111, 0.3333, 0.4296), (0.1111, 0.3333, 0.4296), (0.3333, 0.3333, 0.4296), (0.5556, 0.3333, 0.4296), (0.7778, 0.3333, 0.4296), (1.0, 0.3333, 0.4296), (-0.5556, 0.1111, 0.4296), (-0.3333, 0.1111, 0.4296), (-0.1111, 0.1111, 0.4296), (0.1111, 0.1111, 0.4296), (0.3333, 0.1111, 0.4296), (0.5556, 0.1111, 0.4296), (0.7778, 0.1111, 0.4296), (1.0, 0.1111, 0.4296), (-0.5556, -0.1111, 0.4296), (-0.3333, -0.1111, 0.4296), (-0.1111, -0.1111, 0.4296), (0.1111, -0.1111, 0.4296), (0.3333, -0.1111, 0.4296), (0.5556, -0.1111, 0.4296), (0.7778, -0.1111, 0.4296), (1.0, -0.1111, 0.4296), (-0.5556, -0.3333, 0.4296), (-0.3333, -0.3333, 0.4296), (-0.1111, -0.3333, 0.4296), (0.1111, -0.3333, 0.4296), (0.3333, -0.3333, 0.4296), (0.5556, -0.3333, 0.4296), (0.7778, -0.3333, 0.4296), (1.0, -0.3333, 0.4296), (-0.5556, -0.5556, 0.4296), (-0.3333, -0.5556, 0.4296), (-0.1111, -0.5556, 0.4296), (0.1111, -0.5556, 0.4296), (0.3333, -0.5556, 0.4296), (0.5556, -0.5556, 0.4296), (0.7778, -0.5556, 0.4296), (1.0, -0.5556, 0.4296), (1.0, 1.0, 0.0), (0.7778, 1.0, 0.0), (0.5556, 1.0, 0.0), (0.3333, 1.0, 0.0), (0.1111, 1.0, 0.0), (-0.1111, 1.0, 0.0), (-0.3333, 1.0, 0.0), (-0.5556, 1.0, 0.0), (1.0, 0.7778, 0.0), (0.7778, 0.7778, 0.0), (0.5556, 0.7778, 0.0), (0.3333, 0.7778, 0.0), (0.1111, 0.7778, 0.0), (-0.1111, 0.7778, 0.0), (-0.3333, 0.7778, 0.0), (-0.5556, 0.7778, 0.0), (1.0, 0.5556, 0.0), (0.7778, 0.5556, 0.0), (0.5556, 0.5556, 0.0), (0.3333, 0.5556, 0.0), (0.1111, 0.5556, 0.0), (-0.1111, 0.5556, 0.0), (-0.3333, 0.5556, 0.0), (-0.5556, 0.5556, 0.0), (1.0, 0.3333, 0.0), (0.7778, 0.3333, 0.0), (0.5556, 0.3333, 0.0), (0.3333, 0.3333, 0.0), (0.1111, 0.3333, 0.0), (-0.1111, 0.3333, 0.0), (-0.3333, 0.3333, 0.0), (-0.5556, 0.3333, 0.0), (1.0, 0.1111, 0.0), (0.7778, 0.1111, 0.0), (0.5556, 0.1111, 0.0), (0.3333, 0.1111, 0.0), (0.1111, 0.1111, 0.0), (-0.1111, 0.1111, 0.0), (-0.3333, 0.1111, 0.0), (-0.5556, 0.1111, 0.0), (1.0, -0.1111, 0.0), (0.7778, -0.1111, 0.0), (0.5556, -0.1111, 0.0), (0.3333, -0.1111, 0.0), (0.1111, -0.1111, 0.0), (-0.1111, -0.1111, 0.0), (-0.3333, -0.1111, 0.0), (-0.5556, -0.1111, 0.0), (1.0, -0.3333, 0.0), (0.7778, -0.3333, 0.0), (0.5556, -0.3333, 0.0), (0.3333, -0.3333, 0.0), (0.1111, -0.3333, 0.0), (-0.1111, -0.3333, 0.0), (-0.3333, -0.3333, 0.0), (-0.5556, -0.3333, 0.0), (1.0, -0.5556, 0.0), (0.7778, -0.5556, 0.0), (0.5556, -0.5556, 0.0), (0.3333, -0.5556, 0.0), (0.1111, -0.5556, 0.0), (-0.1111, -0.5556, 0.0), (-0.3333, -0.5556, 0.0), (-0.5556, -0.5556, 0.0)], [], [(64, 15, 14, 72), (80, 13, 12, 88), (96, 11, 10, 104), (112, 9, 8, 120), (128, 23, 22, 136), (144, 21, 20, 152), (160, 19, 18, 168), (176, 17, 16, 184), (23, 24, 25, 22), (21, 26, 27, 20), (19, 28, 29, 18), (17, 30, 31, 16), (7, 8, 9, 6), (5, 10, 11, 4), (3, 12, 13, 2), (1, 14, 15, 0), (6, 183, 191, 7), (183, 182, 190, 191), (182, 181, 189, 190), (181, 180, 188, 189), (180, 179, 187, 188), (179, 178, 186, 187), (178, 177, 185, 186), (177, 176, 184, 185), (175, 174, 182, 183), (174, 173, 181, 182), (173, 172, 180, 181), (172, 171, 179, 180), (171, 170, 178, 179), (170, 169, 177, 178), (169, 168, 176, 177), (4, 167, 175, 5), (167, 166, 174, 175), (166, 165, 173, 174), (165, 164, 172, 173), (164, 163, 171, 172), (163, 162, 170, 171), (162, 161, 169, 170), (161, 160, 168, 169), (159, 158, 166, 167), (158, 157, 165, 166), (157, 156, 164, 165), (156, 155, 163, 164), (155, 154, 162, 163), (154, 153, 161, 162), (153, 152, 160, 161), (2, 151, 159, 3), (151, 150, 158, 159), (150, 149, 157, 158), (149, 148, 156, 157), (148, 147, 155, 156), (147, 146, 154, 155), (146, 145, 153, 154), (145, 144, 152, 153), (143, 142, 150, 151), (142, 141, 149, 150), (141, 140, 148, 149), (140, 139, 147, 148), (139, 138, 146, 147), (138, 137, 145, 146), (137, 136, 144, 145), (0, 135, 143, 1), (135, 134, 142, 143), (134, 133, 141, 142), (133, 132, 140, 141), (132, 131, 139, 140), (131, 130, 138, 139), (130, 129, 137, 138), (129, 128, 136, 137), (39, 38, 134, 135), (37, 36, 132, 133), (35, 34, 130, 131), (33, 32, 128, 129), (30, 119, 127, 31), (119, 118, 126, 127), (118, 117, 125, 126), (117, 116, 124, 125), (116, 115, 123, 124), (115, 114, 122, 123), (114, 113, 121, 122), (113, 112, 120, 121), (111, 110, 118, 119), (110, 109, 117, 118), (109, 108, 116, 117), (108, 107, 115, 116), (107, 106, 114, 115), (106, 105, 113, 114), (105, 104, 112, 113), (28, 103, 111, 29), (103, 102, 110, 111), (102, 101, 109, 110), (101, 100, 108, 109), (100, 99, 107, 108), (99, 98, 106, 107), (98, 97, 105, 106), (97, 96, 104, 105), (95, 94, 102, 103), (94, 93, 101, 102), (93, 92, 100, 101), (92, 91, 99, 100), (91, 90, 98, 99), (90, 89, 97, 98), (89, 88, 96, 97), (26, 87, 95, 27), (87, 86, 94, 95), (86, 85, 93, 94), (85, 84, 92, 93), (84, 83, 91, 92), (83, 82, 90, 91), (82, 81, 89, 90), (81, 80, 88, 89), (79, 78, 86, 87), (78, 77, 85, 86), (77, 76, 84, 85), (76, 75, 83, 84), (75, 74, 82, 83), (74, 73, 81, 82), (73, 72, 80, 81), (24, 71, 79, 25), (71, 70, 78, 79), (70, 69, 77, 78), (69, 68, 76, 77), (68, 67, 75, 76), (67, 66, 74, 75), (66, 65, 73, 74), (65, 64, 72, 73), (47, 46, 70, 71), (45, 44, 68, 69), (43, 42, 66, 67), (41, 40, 64, 65), (127, 126, 57, 56), (125, 124, 59, 58), (123, 122, 61, 60), (121, 120, 63, 62), (191, 190, 49, 48), (189, 188, 51, 50), (187, 186, 53, 52), (185, 184, 55, 54), (55, 56, 57, 54), (53, 58, 59, 52), (51, 60, 61, 50), (49, 62, 63, 48), (39, 40, 41, 38), (37, 42, 43, 36), (35, 44, 45, 34), (33, 46, 47, 32), (191, 120, 8, 7), (63, 120, 191, 48), (175, 104, 10, 5), (159, 88, 12, 3), (143, 72, 14, 1), (151, 80, 72, 143), (167, 96, 88, 159), (183, 112, 104, 175), (61, 122, 189, 50), (59, 124, 187, 52), (57, 126, 185, 54), (121, 190, 189, 122), (123, 188, 187, 124), (125, 186, 185, 126), (62, 49, 190, 121), (60, 51, 188, 123), (58, 53, 186, 125), (56, 55, 184, 127), (127, 184, 16, 31), (119, 30, 17, 176), (103, 28, 19, 160), (87, 26, 21, 144), (71, 24, 23, 128), (128, 32, 47, 71), (130, 34, 45, 69), (132, 36, 43, 67), (134, 38, 41, 65), (129, 70, 46, 33), (131, 68, 44, 35), (133, 66, 42, 37), (135, 0, 15, 64), (151, 2, 13, 80), (167, 4, 11, 96), (183, 6, 9, 112), (135, 64, 40, 39)])
_uv = me_cube_009.uv_layers.new(name='UVMap')
_uv.uv.foreach_set('vector', [0.8472, 0.5278, 0.875, 0.5278, 0.875, 0.5556, 0.8472, 0.5556, 0.8472, 0.5833, 0.875, 0.5833, 0.875, 0.6111, 0.8472, 0.6111, 0.8472, 0.6389, 0.875, 0.6389, 0.875, 0.6667, 0.8472, 0.6667, 0.8472, 0.6944, 0.875, 0.6944, 0.875, 0.7222, 0.8472, 0.7222, 0.3472, 0.5278, 0.375, 0.5278, 0.375, 0.5556, 0.3472, 0.5556, 0.3472, 0.5833, 0.375, 0.5833, 0.375, 0.6111, 0.3472, 0.6111, 0.3472, 0.6389, 0.375, 0.6389, 0.375, 0.6667, 0.3472, 0.6667, 0.3472, 0.6944, 0.375, 0.6944, 0.375, 0.7222, 0.3472, 0.7222, 0.375, 0.5278, 0.625, 0.5278, 0.625, 0.5556, 0.375, 0.5556, 0.375, 0.5833, 0.625, 0.5833, 0.625, 0.6111, 0.375, 0.6111, 0.375, 0.6389, 0.625, 0.6389, 0.625, 0.6667, 0.375, 0.6667, 0.375, 0.6944, 0.625, 0.6944, 0.625, 0.7222, 0.375, 0.7222, 0.375, 0.02778, 0.625, 0.02778, 0.625, 0.05556, 0.375, 0.05556, 0.375, 0.08333, 0.625, 0.08333, 0.625, 0.1111, 0.375, 0.1111, 0.375, 0.1389, 0.625, 0.1389, 0.625, 0.1667, 0.375, 0.1667, 0.375, 0.1944, 0.625, 0.1944, 0.625, 0.2222, 0.375, 0.2222, 0.125, 0.6944, 0.1528, 0.6944, 0.1528, 0.7222, 0.125, 0.7222, 0.1528, 0.6944, 0.1806, 0.6944, 0.1806, 0.7222, 0.1528, 0.7222, 0.1806, 0.6944, 0.2083, 0.6944, 0.2083, 0.7222, 0.1806, 0.7222, 0.2083, 0.6944, 0.2361, 0.6944, 0.2361, 0.7222, 0.2083, 0.7222, 0.2361, 0.6944, 0.2639, 0.6944, 0.2639, 0.7222, 0.2361, 0.7222, 0.2639, 0.6944, 0.2917, 0.6944, 0.2917, 0.7222, 0.2639, 0.7222, 0.2917, 0.6944, 0.3194, 0.6944, 0.3194, 0.7222, 0.2917, 0.7222, 0.3194, 0.6944, 0.3472, 0.6944, 0.3472, 0.7222, 0.3194, 0.7222, 0.1528, 0.6667, 0.1806, 0.6667, 0.1806, 0.6944, 0.1528, 0.6944, 0.1806, 0.6667, 0.2083, 0.6667, 0.2083, 0.6944, 0.1806, 0.6944, 0.2083, 0.6667, 0.2361, 0.6667, 0.2361, 0.6944, 0.2083, 0.6944, 0.2361, 0.6667, 0.2639, 0.6667, 0.2639, 0.6944, 0.2361, 0.6944, 0.2639, 0.6667, 0.2917, 0.6667, 0.2917, 0.6944, 0.2639, 0.6944, 0.2917, 0.6667, 0.3194, 0.6667, 0.3194, 0.6944, 0.2917, 0.6944, 0.3194, 0.6667, 0.3472, 0.6667, 0.3472, 0.6944, 0.3194, 0.6944, 0.125, 0.6389, 0.1528, 0.6389, 0.1528, 0.6667, 0.125, 0.6667, 0.1528, 0.6389, 0.1806, 0.6389, 0.1806, 0.6667, 0.1528, 0.6667, 0.1806, 0.6389, 0.2083, 0.6389, 0.2083, 0.6667, 0.1806, 0.6667, 0.2083, 0.6389, 0.2361, 0.6389, 0.2361, 0.6667, 0.2083, 0.6667, 0.2361, 0.6389, 0.2639, 0.6389, 0.2639, 0.6667, 0.2361, 0.6667, 0.2639, 0.6389, 0.2917, 0.6389, 0.2917, 0.6667, 0.2639, 0.6667, 0.2917, 0.6389, 0.3194, 0.6389, 0.3194, 0.6667, 0.2917, 0.6667, 0.3194, 0.6389, 0.3472, 0.6389, 0.3472, 0.6667, 0.3194, 0.6667, 0.1528, 0.6111, 0.1806, 0.6111, 0.1806, 0.6389, 0.1528, 0.6389, 0.1806, 0.6111, 0.2083, 0.6111, 0.2083, 0.6389, 0.1806, 0.6389, 0.2083, 0.6111, 0.2361, 0.6111, 0.2361, 0.6389, 0.2083, 0.6389, 0.2361, 0.6111, 0.2639, 0.6111, 0.2639, 0.6389, 0.2361, 0.6389, 0.2639, 0.6111, 0.2917, 0.6111, 0.2917, 0.6389, 0.2639, 0.6389, 0.2917, 0.6111, 0.3194, 0.6111, 0.3194, 0.6389, 0.2917, 0.6389, 0.3194, 0.6111, 0.3472, 0.6111, 0.3472, 0.6389, 0.3194, 0.6389, 0.125, 0.5833, 0.1528, 0.5833, 0.1528, 0.6111, 0.125, 0.6111, 0.1528, 0.5833, 0.1806, 0.5833, 0.1806, 0.6111, 0.1528, 0.6111, 0.1806, 0.5833, 0.2083, 0.5833, 0.2083, 0.6111, 0.1806, 0.6111, 0.2083, 0.5833, 0.2361, 0.5833, 0.2361, 0.6111, 0.2083, 0.6111, 0.2361, 0.5833, 0.2639, 0.5833, 0.2639, 0.6111, 0.2361, 0.6111, 0.2639, 0.5833, 0.2917, 0.5833, 0.2917, 0.6111, 0.2639, 0.6111, 0.2917, 0.5833, 0.3194, 0.5833, 0.3194, 0.6111, 0.2917, 0.6111, 0.3194, 0.5833, 0.3472, 0.5833, 0.3472, 0.6111, 0.3194, 0.6111, 0.1528, 0.5556, 0.1806, 0.5556, 0.1806, 0.5833, 0.1528, 0.5833, 0.1806, 0.5556, 0.2083, 0.5556, 0.2083, 0.5833, 0.1806, 0.5833, 0.2083, 0.5556, 0.2361, 0.5556, 0.2361, 0.5833, 0.2083, 0.5833, 0.2361, 0.5556, 0.2639, 0.5556, 0.2639, 0.5833, 0.2361, 0.5833, 0.2639, 0.5556, 0.2917, 0.5556, 0.2917, 0.5833, 0.2639, 0.5833, 0.2917, 0.5556, 0.3194, 0.5556, 0.3194, 0.5833, 0.2917, 0.5833, 0.3194, 0.5556, 0.3472, 0.5556, 0.3472, 0.5833, 0.3194, 0.5833, 0.125, 0.5278, 0.1528, 0.5278, 0.1528, 0.5556, 0.125, 0.5556, 0.1528, 0.5278, 0.1806, 0.5278, 0.1806, 0.5556, 0.1528, 0.5556, 0.1806, 0.5278, 0.2083, 0.5278, 0.2083, 0.5556, 0.1806, 0.5556, 0.2083, 0.5278, 0.2361, 0.5278, 0.2361, 0.5556, 0.2083, 0.5556, 0.2361, 0.5278, 0.2639, 0.5278, 0.2639, 0.5556, 0.2361, 0.5556, 0.2639, 0.5278, 0.2917, 0.5278, 0.2917, 0.5556, 0.2639, 0.5556, 0.2917, 0.5278, 0.3194, 0.5278, 0.3194, 0.5556, 0.2917, 0.5556, 0.3194, 0.5278, 0.3472, 0.5278, 0.3472, 0.5556, 0.3194, 0.5556, 0.1528, 0.5, 0.1806, 0.5, 0.1806, 0.5278, 0.1528, 0.5278, 0.2083, 0.5, 0.2361, 0.5, 0.2361, 0.5278, 0.2083, 0.5278, 0.2639, 0.5, 0.2917, 0.5, 0.2917, 0.5278, 0.2639, 0.5278, 0.3194, 0.5, 0.3472, 0.5, 0.3472, 0.5278, 0.3194, 0.5278, 0.625, 0.6944, 0.6528, 0.6944, 0.6528, 0.7222, 0.625, 0.7222, 0.6528, 0.6944, 0.6806, 0.6944, 0.6806, 0.7222, 0.6528, 0.7222, 0.6806, 0.6944, 0.7083, 0.6944, 0.7083, 0.7222, 0.6806, 0.7222, 0.7083, 0.6944, 0.7361, 0.6944, 0.7361, 0.7222, 0.7083, 0.7222, 0.7361, 0.6944, 0.7639, 0.6944, 0.7639, 0.7222, 0.7361, 0.7222, 0.7639, 0.6944, 0.7917, 0.6944, 0.7917, 0.7222, 0.7639, 0.7222, 0.7917, 0.6944, 0.8194, 0.6944, 0.8194, 0.7222, 0.7917, 0.7222, 0.8194, 0.6944, 0.8472, 0.6944, 0.8472, 0.7222, 0.8194, 0.7222, 0.6528, 0.6667, 0.6806, 0.6667, 0.6806, 0.6944, 0.6528, 0.6944, 0.6806, 0.6667, 0.7083, 0.6667, 0.7083, 0.6944, 0.6806, 0.6944, 0.7083, 0.6667, 0.7361, 0.6667, 0.7361, 0.6944, 0.7083, 0.6944, 0.7361, 0.6667, 0.7639, 0.6667, 0.7639, 0.6944, 0.7361, 0.6944, 0.7639, 0.6667, 0.7917, 0.6667, 0.7917, 0.6944, 0.7639, 0.6944, 0.7917, 0.6667, 0.8194, 0.6667, 0.8194, 0.6944, 0.7917, 0.6944, 0.8194, 0.6667, 0.8472, 0.6667, 0.8472, 0.6944, 0.8194, 0.6944, 0.625, 0.6389, 0.6528, 0.6389, 0.6528, 0.6667, 0.625, 0.6667, 0.6528, 0.6389, 0.6806, 0.6389, 0.6806, 0.6667, 0.6528, 0.6667, 0.6806, 0.6389, 0.7083, 0.6389, 0.7083, 0.6667, 0.6806, 0.6667, 0.7083, 0.6389, 0.7361, 0.6389, 0.7361, 0.6667, 0.7083, 0.6667, 0.7361, 0.6389, 0.7639, 0.6389, 0.7639, 0.6667, 0.7361, 0.6667, 0.7639, 0.6389, 0.7917, 0.6389, 0.7917, 0.6667, 0.7639, 0.6667, 0.7917, 0.6389, 0.8194, 0.6389, 0.8194, 0.6667, 0.7917, 0.6667, 0.8194, 0.6389, 0.8472, 0.6389, 0.8472, 0.6667, 0.8194, 0.6667, 0.6528, 0.6111, 0.6806, 0.6111, 0.6806, 0.6389, 0.6528, 0.6389, 0.6806, 0.6111, 0.7083, 0.6111, 0.7083, 0.6389, 0.6806, 0.6389, 0.7083, 0.6111, 0.7361, 0.6111, 0.7361, 0.6389, 0.7083, 0.6389, 0.7361, 0.6111, 0.7639, 0.6111, 0.7639, 0.6389, 0.7361, 0.6389, 0.7639, 0.6111, 0.7917, 0.6111, 0.7917, 0.6389, 0.7639, 0.6389, 0.7917, 0.6111, 0.8194, 0.6111, 0.8194, 0.6389, 0.7917, 0.6389, 0.8194, 0.6111, 0.8472, 0.6111, 0.8472, 0.6389, 0.8194, 0.6389, 0.625, 0.5833, 0.6528, 0.5833, 0.6528, 0.6111, 0.625, 0.6111, 0.6528, 0.5833, 0.6806, 0.5833, 0.6806, 0.6111, 0.6528, 0.6111, 0.6806, 0.5833, 0.7083, 0.5833, 0.7083, 0.6111, 0.6806, 0.6111, 0.7083, 0.5833, 0.7361, 0.5833, 0.7361, 0.6111, 0.7083, 0.6111, 0.7361, 0.5833, 0.7639, 0.5833, 0.7639, 0.6111, 0.7361, 0.6111, 0.7639, 0.5833, 0.7917, 0.5833, 0.7917, 0.6111, 0.7639, 0.6111, 0.7917, 0.5833, 0.8194, 0.5833, 0.8194, 0.6111, 0.7917, 0.6111, 0.8194, 0.5833, 0.8472, 0.5833, 0.8472, 0.6111, 0.8194, 0.6111, 0.6528, 0.5556, 0.6806, 0.5556, 0.6806, 0.5833, 0.6528, 0.5833, 0.6806, 0.5556, 0.7083, 0.5556, 0.7083, 0.5833, 0.6806, 0.5833, 0.7083, 0.5556, 0.7361, 0.5556, 0.7361, 0.5833, 0.7083, 0.5833, 0.7361, 0.5556, 0.7639, 0.5556, 0.7639, 0.5833, 0.7361, 0.5833, 0.7639, 0.5556, 0.7917, 0.5556, 0.7917, 0.5833, 0.7639, 0.5833, 0.7917, 0.5556, 0.8194, 0.5556, 0.8194, 0.5833, 0.7917, 0.5833, 0.8194, 0.5556, 0.8472, 0.5556, 0.8472, 0.5833, 0.8194, 0.5833, 0.625, 0.5278, 0.6528, 0.5278, 0.6528, 0.5556, 0.625, 0.5556, 0.6528, 0.5278, 0.6806, 0.5278, 0.6806, 0.5556, 0.6528, 0.5556, 0.6806, 0.5278, 0.7083, 0.5278, 0.7083, 0.5556, 0.6806, 0.5556, 0.7083, 0.5278, 0.7361, 0.5278, 0.7361, 0.5556, 0.7083, 0.5556, 0.7361, 0.5278, 0.7639, 0.5278, 0.7639, 0.5556, 0.7361, 0.5556, 0.7639, 0.5278, 0.7917, 0.5278, 0.7917, 0.5556, 0.7639, 0.5556, 0.7917, 0.5278, 0.8194, 0.5278, 0.8194, 0.5556, 0.7917, 0.5556, 0.8194, 0.5278, 0.8472, 0.5278, 0.8472, 0.5556, 0.8194, 0.5556, 0.6528, 0.5, 0.6806, 0.5, 0.6806, 0.5278, 0.6528, 0.5278, 0.7083, 0.5, 0.7361, 0.5, 0.7361, 0.5278, 0.7083, 0.5278, 0.7639, 0.5, 0.7917, 0.5, 0.7917, 0.5278, 0.7639, 0.5278, 0.8194, 0.5, 0.8472, 0.5, 0.8472, 0.5278, 0.8194, 0.5278, 0.6528, 0.7222, 0.6806, 0.7222, 0.6806, 0.75, 0.6528, 0.75, 0.7083, 0.7222, 0.7361, 0.7222, 0.7361, 0.75, 0.7083, 0.75, 0.7639, 0.7222, 0.7917, 0.7222, 0.7917, 0.75, 0.7639, 0.75, 0.8194, 0.7222, 0.8472, 0.7222, 0.8472, 0.75, 0.8194, 0.75, 0.1528, 0.7222, 0.1806, 0.7222, 0.1806, 0.75, 0.1528, 0.75, 0.2083, 0.7222, 0.2361, 0.7222, 0.2361, 0.75, 0.2083, 0.75, 0.2639, 0.7222, 0.2917, 0.7222, 0.2917, 0.75, 0.2639, 0.75, 0.3194, 0.7222, 0.3472, 0.7222, 0.3472, 0.75, 0.3194, 0.75, 0.375, 0.7778, 0.625, 0.7778, 0.625, 0.8056, 0.375, 0.8056, 0.375, 0.8333, 0.625, 0.8333, 0.625, 0.8611, 0.375, 0.8611, 0.375, 0.8889, 0.625, 0.8889, 0.625, 0.9167, 0.375, 0.9167, 0.375, 0.9444, 0.625, 0.9444, 0.625, 0.9722, 0.375, 0.9722, 0.375, 0.2778, 0.625, 0.2778, 0.625, 0.3056, 0.375, 0.3056, 0.375, 0.3333, 0.625, 0.3333, 0.625, 0.3611, 0.375, 0.3611, 0.375, 0.3889, 0.625, 0.3889, 0.625, 0.4167, 0.375, 0.4167, 0.375, 0.4444, 0.625, 0.4444, 0.625, 0.4722, 0.375, 0.4722, 0.1528, 0.7222, 0.8472, 0.7222, 0.875, 0.7222, 0.375, 0.02778, 0.625, 0.9722, 0.8472, 0.7222, 0.1528, 0.7222, 0.375, 0.9722, 0.1528, 0.6667, 0.8472, 0.6667, 0.875, 0.6667, 0.375, 0.08333, 0.1528, 0.6111, 0.8472, 0.6111, 0.875, 0.6111, 0.375, 0.1389, 0.1528, 0.5556, 0.8472, 0.5556, 0.875, 0.5556, 0.375, 0.1944, 0.1528, 0.5833, 0.8472, 0.5833, 0.8472, 0.5556, 0.1528, 0.5556, 0.1528, 0.6389, 0.8472, 0.6389, 0.8472, 0.6111, 0.1528, 0.6111, 0.1528, 0.6944, 0.8472, 0.6944, 0.8472, 0.6667, 0.1528, 0.6667, 0.625, 0.9167, 0.7917, 0.7222, 0.2083, 0.7222, 0.375, 0.9167, 0.625, 0.8611, 0.7361, 0.7222, 0.2639, 0.7222, 0.375, 0.8611, 0.625, 0.8056, 0.6806, 0.7222, 0.3194, 0.7222, 0.375, 0.8056, 0.8194, 0.7222, 0.1806, 0.7222, 0.2083, 0.7222, 0.7917, 0.7222, 0.7639, 0.7222, 0.2361, 0.7222, 0.2639, 0.7222, 0.7361, 0.7222, 0.7083, 0.7222, 0.2917, 0.7222, 0.3194, 0.7222, 0.6806, 0.7222, 0.625, 0.9444, 0.375, 0.9444, 0.1806, 0.7222, 0.8194, 0.7222, 0.625, 0.8889, 0.375, 0.8889, 0.2361, 0.7222, 0.7639, 0.7222, 0.625, 0.8333, 0.375, 0.8333, 0.2917, 0.7222, 0.7083, 0.7222, 0.625, 0.7778, 0.375, 0.7778, 0.3472, 0.7222, 0.6528, 0.7222, 0.6528, 0.7222, 0.3472, 0.7222, 0.375, 0.7222, 0.625, 0.7222, 0.6528, 0.6944, 0.625, 0.6944, 0.375, 0.6944, 0.3472, 0.6944, 0.6528, 0.6389, 0.625, 0.6389, 0.375, 0.6389, 0.3472, 0.6389, 0.6528, 0.5833, 0.625, 0.5833, 0.375, 0.5833, 0.3472, 0.5833, 0.6528, 0.5278, 0.625, 0.5278, 0.375, 0.5278, 0.3472, 0.5278, 0.3472, 0.5278, 0.375, 0.4722, 0.6528, 0.5, 0.6528, 0.5278, 0.2917, 0.5278, 0.375, 0.4167, 0.7083, 0.5, 0.7083, 0.5278, 0.2361, 0.5278, 0.375, 0.3611, 0.7639, 0.5, 0.7639, 0.5278, 0.1806, 0.5278, 0.375, 0.3056, 0.8194, 0.5, 0.8194, 0.5278, 0.3194, 0.5278, 0.6806, 0.5278, 0.6806, 0.5, 0.375, 0.4444, 0.2639, 0.5278, 0.7361, 0.5278, 0.7361, 0.5, 0.375, 0.3889, 0.2083, 0.5278, 0.7917, 0.5278, 0.7917, 0.5, 0.375, 0.3333, 0.1528, 0.5278, 0.375, 0.2222, 0.875, 0.5278, 0.8472, 0.5278, 0.1528, 0.5833, 0.375, 0.1667, 0.875, 0.5833, 0.8472, 0.5833, 0.1528, 0.6389, 0.375, 0.1111, 0.875, 0.6389, 0.8472, 0.6389, 0.1528, 0.6944, 0.375, 0.05556, 0.875, 0.6944, 0.8472, 0.6944, 0.1528, 0.5278, 0.8472, 0.5278, 0.8472, 0.5, 0.375, 0.2778])
me_cube_009.use_remesh_fix_poles = True
me_cube_009.use_remesh_preserve_attributes = False
me_cube_009.use_mirror_vertex_groups = False
me_cube_009.update()
me_cube = bpy.data.meshes.new('Cube')
me_cube.from_pydata([(-1.0, -1.0, 0.4094), (-1.0, -1.0, 1.0), (-1.0, 1.0, 0.4094), (-1.0, 1.0, 1.0), (1.0, -1.0, 0.4094), (1.0, -1.0, 1.0), (1.0, 1.0, 0.4094), (1.0, 1.0, 1.0), (-1.001, 1.001, 1.0), (-0.9806, 0.9921, 1.089), (-0.9658, 0.9719, 1.217), (-0.9475, 0.9475, 1.348), (-0.9281, 0.9281, 1.501), (-0.9062, 0.9141, 1.675), (-0.8877, 0.9008, 1.867), (-0.8759, 0.8844, 2.077), (-0.869, 0.8698, 2.26), (-0.8638, 0.8638, 2.428), (-0.8483, 0.8483, 3.067), (-0.8227, 0.8227, 3.673), (-0.774, 0.774, 4.239), (-0.7251, 0.7251, 4.761), (-0.6607, 0.6607, 5.233), (-0.5889, 0.5889, 5.648), (-0.5046, 0.5046, 6.0), (-0.4245, 0.4245, 6.285), (-0.3588, 0.3585, 6.494), (-0.2148, 0.215, 6.629), (-0.2145, 0.2149, 6.881), (-0.1812, 0.1815, 6.885), (-0.2246, 0.2243, 7.006), (-0.2343, 0.2347, 7.143), (-0.2343, 0.2347, 7.256), (-0.2242, 0.2245, 7.348), (-0.2029, 0.2031, 7.417), (-0.1484, 0.1481, 7.529), (-0.1481, 0.1481, 7.666), (-0.147, 0.09825, 7.665), (-0.1477, 0.1479, 7.666), (-0.08138, 0.08226, 7.802), (-0.04129, 0.04145, 8.123), (-0.03707, 0.03709, 8.372), (-0.1319, 0.1321, 8.6), (-0.1316, 0.1318, 8.797), (-0.04793, 0.04796, 9.18), (-6.49e-06, 6.662e-06, 10.87), (-1.0, -1.0, 1.0), (-0.9785, -0.9816, 1.089), (-0.9658, -0.9665, 1.217), (-0.9454, -0.9454, 1.348), (-0.9281, -0.9281, 1.501), (-0.9062, -0.9063, 1.675), (-0.8877, -0.8903, 1.867), (-0.8759, -0.8765, 2.077), (-0.869, -0.8698, 2.26), (-0.8638, -0.8638, 2.428), (-0.8481, -0.8481, 3.067), (-0.8214, -0.8214, 3.673), (-0.774, -0.774, 4.239), (-0.7251, -0.7251, 4.761), (-0.6607, -0.6607, 5.233), (-0.5889, -0.5889, 5.648), (-0.5046, -0.5046, 6.0), (-0.4245, -0.4245, 6.285), (-0.3626, -0.3662, 6.482), (-0.215, -0.2148, 6.629), (-0.2149, -0.2145, 6.881), (-0.1815, -0.1812, 6.885), (-0.2251, -0.2242, 7.008), (-0.2347, -0.2343, 7.143), (-0.2347, -0.2343, 7.256), (-0.2245, -0.2242, 7.348), (-0.2033, -0.2028, 7.417), (-0.1485, -0.148, 7.529), (-0.1481, -0.1481, 7.666), (-0.147, -0.05582, 7.665), (-0.1479, -0.1478, 7.666), (-0.08164, -0.08127, 7.802), (-0.04139, -0.04135, 8.123), (-0.0416, -0.04121, 8.371), (-0.1323, -0.1317, 8.6), (-0.1318, -0.1316, 8.797), (-0.04799, -0.04796, 9.18), (-6.577e-06, 6.406e-06, 10.87)], [(44, 45)], [(0, 1, 3, 2), (2, 3, 7, 6), (6, 7, 5, 4), (4, 5, 1, 0), (2, 6, 4, 0), (7, 3, 1, 5), (44, 83, 82), (44, 82, 81, 43), (43, 81, 80, 42), (42, 80, 79, 41), (41, 79, 78, 40), (40, 78, 77, 39), (39, 77, 76, 38), (38, 76, 75, 37), (37, 75, 74, 36), (36, 74, 73, 35), (35, 73, 72, 34), (34, 72, 71, 33), (33, 71, 70, 32), (32, 70, 69, 31), (31, 69, 68, 30), (30, 68, 67, 29), (29, 67, 66, 28), (28, 66, 65, 27), (27, 65, 64, 26), (26, 64, 63, 25), (25, 63, 62, 24), (24, 62, 61, 23), (23, 61, 60, 22), (22, 60, 59, 21), (21, 59, 58, 20), (20, 58, 57, 19), (19, 57, 56, 18), (18, 56, 55, 17), (17, 55, 54, 16), (16, 54, 53, 15), (15, 53, 52, 14), (14, 52, 51, 13), (13, 51, 50, 12), (12, 50, 49, 11), (11, 49, 48, 10), (10, 48, 47, 9), (9, 47, 46, 8)])
_uv = me_cube.uv_layers.new(name='UVMap')
_uv.uv.foreach_set('vector', [0.375, 0.0, 0.625, 0.0, 0.625, 0.25, 0.375, 0.25, 0.375, 0.25, 0.625, 0.25, 0.625, 0.5, 0.375, 0.5, 0.375, 0.5, 0.625, 0.5, 0.625, 0.75, 0.375, 0.75, 0.375, 0.75, 0.625, 0.75, 0.625, 1.0, 0.375, 1.0, 0.125, 0.5, 0.375, 0.5, 0.375, 0.75, 0.125, 0.75, 0.625, 0.5, 0.875, 0.5, 0.875, 0.75, 0.625, 0.75, 0.0, 0.0, 0.0, 0.0, 0.0, 0.0, 0.0, 0.0, 0.0, 0.0, 0.0, 0.0, 0.0, 0.0, 0.0, 0.0, 0.0, 0.0, 0.0, 0.0, 0.0, 0.0, 0.0, 0.0, 0.0, 0.0, 0.0, 0.0, 0.0, 0.0, 0.0, 0.0, 0.0, 0.0, 0.0, 0.0, 0.0, 0.0, 0.0, 0.0, 0.0, 0.0, 0.0, 0.0, 0.0, 0.0, 0.0, 0.0, 0.0, 0.0, 0.0, 0.0, 0.0, 0.0, 0.0, 0.0, 0.0, 0.0, 0.0, 0.0, 0.0, 0.0, 0.0, 0.0, 0.0, 0.0, 0.0, 0.0, 0.0, 0.0, 0.0, 0.0, 0.0, 0.0, 0.0, 0.0, 0.0, 0.0, 0.0, 0.0, 0.0, 0.0, 0.0, 0.0, 0.0, 0.0, 0.0, 0.0, 0.0, 0.0, 0.0, 0.0, 0.0, 0.0, 0.0, 0.0, 0.0, 0.0, 0.0, 0.0, 0.0, 0.0, 0.0, 0.0, 0.0, 0.0, 0.0, 0.0, 0.0, 0.0, 0.0, 0.0, 0.0, 0.0, 0.0, 0.0, 0.0, 0.0, 0.0, 0.0, 0.0, 0.0, 0.0, 0.0, 0.0, 0.0, 0.0, 0.0, 0.0, 0.0, 0.0, 0.0, 0.0, 0.0, 0.0, 0.0, 0.0, 0.0, 0.0, 0.0, 0.0, 0.0, 0.0, 0.0, 0.0, 0.0, 0.0, 0.0, 0.0, 0.0, 0.0, 0.0, 0.0, 0.0, 0.0, 0.0, 0.0, 0.0, 0.0, 0.0, 0.0, 0.0, 0.0, 0.0, 0.0, 0.0, 0.0, 0.0, 0.0, 0.0, 0.0, 0.0, 0.0, 0.0, 0.0, 0.0, 0.0, 0.0, 0.0, 0.0, 0.0, 0.0, 0.0, 0.0, 0.0, 0.0, 0.0, 0.0, 0.0, 0.0, 0.0, 0.0, 0.0, 0.0, 0.0, 0.0, 0.0, 0.0, 0.0, 0.0, 0.0, 0.0, 0.0, 0.0, 0.0, 0.0, 0.0, 0.0, 0.0, 0.0, 0.0, 0.0, 0.0, 0.0, 0.0, 0.0, 0.0, 0.0, 0.0, 0.0, 0.0, 0.0, 0.0, 0.0, 0.0, 0.0, 0.0, 0.0, 0.0, 0.0, 0.0, 0.0, 0.0, 0.0, 0.0, 0.0, 0.0, 0.0, 0.0, 0.0, 0.0, 0.0, 0.0, 0.0, 0.0, 0.0, 0.0, 0.0, 0.0, 0.0, 0.0, 0.0, 0.0, 0.0, 0.0, 0.0, 0.0, 0.0, 0.0, 0.0, 0.0, 0.0, 0.0, 0.0, 0.0, 0.0, 0.0, 0.0, 0.0, 0.0, 0.0, 0.0, 0.0, 0.0, 0.0, 0.0, 0.0, 0.0, 0.0, 0.0, 0.0, 0.0, 0.0, 0.0, 0.0, 0.0, 0.0, 0.0, 0.0, 0.0, 0.0, 0.0, 0.0, 0.0])
me_cube.materials.append(mat_material)
me_cube.use_remesh_fix_poles = True
me_cube.use_remesh_preserve_attributes = False
me_cube.use_mirror_vertex_groups = False
me_cube.update()
me_plane_002 = bpy.data.meshes.new('Plane.002')
me_plane_002.from_pydata([(-5.67, -7.287e-07, 35.68), (-5.625, 2.521e-07, 39.7), (-5.511, 2.492e-07, 43.45), (-5.372, 2.456e-07, 48.1), (-5.262, 2.414e-07, 53.57), (-5.183, 2.366e-07, 59.78), (-5.107, 2.313e-07, 66.66), (-5.014, 2.255e-07, 74.13), (-4.931, 2.193e-07, 82.11), (-4.897, 4.958e-09, 86.65), (-4.81, -1.264e-08, 109.4), (-4.664, -2.932e-08, 131.0), (-4.389, -4.494e-08, 151.3), (-4.111, -5.932e-08, 169.9), (-3.746, -7.231e-08, 186.7), (-3.339, -8.374e-08, 201.5), (-2.861, -9.345e-08, 214.1), (-2.407, -1.013e-07, 224.3), (-2.041, -1.071e-07, 231.8), (-1.218, 0.0003777, 236.5), (-1.217, 0.0007556, 245.5), (-1.028, 0.0007557, 245.7), (-1.273, 0.0007558, 250.0), (-1.33, 0.0007548, 254.9), (-1.33, 0.0007578, 258.9), (-1.272, 0.0007616, 262.2), (-1.151, 0.0007838, 265.3), (-0.8394, 0.0001999, 268.9), (-0.8397, -2.146e-06, 273.5), (-0.6952, -0.1077, 273.5), (-0.8381, 0.000405, 273.5), (-0.4653, 0.0002138, 278.6), (-0.2346, 0.0003325, 289.9), (-0.2355, 0.0003325, 298.7), (-0.7486, 0.0004822, 306.8), (-0.7469, 0.0004278, 313.9), (-0.2718, 6.093e-05, 327.5), (-3.75e-05, 3.788e-07, 387.8), (-1.389e-06, -4.421, 35.68), (-9.143e-08, -4.386, 39.7), (-8.763e-08, -4.297, 43.45), (-8.984e-08, -4.18, 48.1), (-9.058e-08, -4.103, 53.57), (-8.984e-08, -4.041, 59.78), (-8.763e-08, -3.982, 66.66), (-8.395e-08, -3.91, 74.13), (-7.879e-08, -3.845, 82.11), (1.954e-07, -3.819, 86.65), (2.133e-07, -3.749, 109.4), (2.273e-07, -3.631, 131.0), (2.373e-07, -3.422, 151.3), (2.432e-07, -3.205, 169.9), (2.452e-07, -2.921, 186.7), (2.432e-07, -2.604, 201.5), (2.373e-07, -2.231, 214.1), (2.273e-07, -1.877, 224.3), (2.133e-07, -1.592, 231.8), (-0.0004843, -0.9499, 236.5), (-0.0009689, -0.9492, 245.5), (-0.0009691, -0.8017, 245.7), (-0.0009693, -0.9924, 250.0), (-0.000971, -1.037, 254.9), (-0.0009675, -1.037, 258.9), (-0.0009634, -0.9919, 262.2), (-0.0009355, -0.8972, 265.3), (-0.0002568, -0.6545, 268.9), (-6.595e-05, -0.6547, 273.5), (-0.2586, -0.4484, 273.5), (-0.0003573, -0.6535, 273.5), (-0.003915, -0.3643, 278.6), (-0.0001039, -0.184, 289.9), (-8.772e-05, -0.1848, 298.7), (-0.001691, -0.5835, 306.8), (-0.0003856, -0.5822, 313.9), (-7.827e-05, -0.2121, 327.5), (-3.701e-05, -3.789e-07, 387.8)], [(36, 37)], [(36, 75, 74), (36, 74, 73, 35), (35, 73, 72, 34), (34, 72, 71, 33), (33, 71, 70, 32), (32, 70, 69, 31), (31, 69, 68, 30), (30, 68, 67, 29), (29, 67, 66, 28), (28, 66, 65, 27), (27, 65, 64, 26), (26, 64, 63, 25), (25, 63, 62, 24), (24, 62, 61, 23), (23, 61, 60, 22), (22, 60, 59, 21), (21, 59, 58, 20), (20, 58, 57, 19), (19, 57, 56, 18), (18, 56, 55, 17), (17, 55, 54, 16), (16, 54, 53, 15), (15, 53, 52, 14), (14, 52, 51, 13), (13, 51, 50, 12), (12, 50, 49, 11), (11, 49, 48, 10), (10, 48, 47, 9), (9, 47, 46, 8), (8, 46, 45, 7), (7, 45, 44, 6), (6, 44, 43, 5), (5, 43, 42, 4), (4, 42, 41, 3), (3, 41, 40, 2), (2, 40, 39, 1), (1, 39, 38, 0)])
_uv = me_plane_002.uv_layers.new(name='UVMap')
_uv.uv.foreach_set('vector', [0.0, 0.0, 0.0, 0.0, 0.0, 0.0, 0.0, 0.0, 0.0, 0.0, 0.0, 0.0, 0.0, 0.0, 0.0, 0.0, 0.0, 0.0, 0.0, 0.0, 0.0, 0.0, 0.0, 0.0, 0.0, 0.0, 0.0, 0.0, 0.0, 0.0, 0.0, 0.0, 0.0, 0.0, 0.0, 0.0, 0.0, 0.0, 0.0, 0.0, 0.0, 0.0, 0.0, 0.0, 0.0, 0.0, 0.0, 0.0, 0.0, 0.0, 0.0, 0.0, 0.0, 0.0, 0.0, 0.0, 0.0, 0.0, 0.0, 0.0, 0.0, 0.0, 0.0, 0.0, 0.0, 0.0, 0.0, 0.0, 0.0, 0.0, 0.0, 0.0, 0.0, 0.0, 0.0, 0.0, 0.0, 0.0, 0.0, 0.0, 0.0, 0.0, 0.0, 0.0, 0.0, 0.0, 0.0, 0.0, 0.0, 0.0, 0.0, 0.0, 0.0, 0.0, 0.0, 0.0, 0.0, 0.0, 0.0, 0.0, 0.0, 0.0, 0.0, 0.0, 0.0, 0.0, 0.0, 0.0, 0.0, 0.0, 0.0, 0.0, 0.0, 0.0, 0.0, 0.0, 0.0, 0.0, 0.0, 0.0, 0.0, 0.0, 0.0, 0.0, 0.0, 0.0, 0.0, 0.0, 0.0, 0.0, 0.0, 0.0, 0.0, 0.0, 0.0, 0.0, 0.0, 0.0, 0.0, 0.0, 0.0, 0.0, 0.0, 0.0, 0.0, 0.0, 0.0, 0.0, 0.0, 0.0, 0.0, 0.0, 0.0, 0.0, 0.0, 0.0, 0.0, 0.0, 0.0, 0.0, 0.0, 0.0, 0.0, 0.0, 0.0, 0.0, 0.0, 0.0, 0.0, 0.0, 0.0, 0.0, 0.0, 0.0, 0.0, 0.0, 0.0, 0.0, 0.0, 0.0, 0.0, 0.0, 0.0, 0.0, 0.0, 0.0, 0.0, 0.0, 0.0, 0.0, 0.0, 0.0, 0.0, 0.0, 0.0, 0.0, 0.0, 0.0, 0.0, 0.0, 0.0, 0.0, 0.0, 0.0, 0.0, 0.0, 0.0, 0.0, 0.0, 0.0, 0.0, 0.0, 0.0, 0.0, 0.0, 0.0, 0.0, 0.0, 0.0, 0.0, 0.0, 0.0, 0.0, 0.0, 0.0, 0.0, 0.0, 0.0, 0.0, 0.0, 0.0, 0.0, 0.0, 0.0, 0.0, 0.0, 0.0, 0.0, 0.0, 0.0, 0.0, 0.0, 0.0, 0.0, 0.0, 0.0, 0.0, 0.0, 0.0, 0.0, 0.0, 0.0, 0.0, 0.0, 0.0, 0.0, 0.0, 0.0, 0.0, 0.0, 0.0, 0.0, 0.0, 0.0, 0.0, 0.0, 0.0, 0.0, 0.0, 0.0, 0.0, 0.0, 0.0, 0.0, 0.0, 0.0, 0.0, 0.0, 0.0, 0.0, 0.0, 0.0, 0.0, 0.0, 0.0, 0.0, 0.0, 0.0, 0.0, 0.0, 0.0, 0.0, 0.0, 0.0])
me_plane_002.materials.append(mat_material)
me_plane_002.use_remesh_fix_poles = True
me_plane_002.use_remesh_preserve_attributes = False
me_plane_002.use_mirror_vertex_groups = False
me_plane_002.update()
me_plane_004 = bpy.data.meshes.new('Plane.004')
me_plane_004.from_pydata([(-1.0, -1.0, 0.0), (1.0, -1.0, 0.0), (-1.0, 1.0, 0.0), (1.0, 1.0, 0.0)], [], [(0, 1, 3, 2)])
_uv = me_plane_004.uv_layers.new(name='UVMap')
_uv.uv.foreach_set('vector', [0.0, 0.0, 1.0, 0.0, 1.0, 1.0, 0.0, 1.0])
me_plane_004.use_remesh_fix_poles = True
me_plane_004.use_remesh_preserve_attributes = False
me_plane_004.use_mirror_vertex_groups = False
me_plane_004.update()

# ---- curves / text
cu_nurbspath_001 = bpy.data.curves.new('NurbsPath.001', 'CURVE')
cu_nurbspath_001.dimensions = '3D'
_sp = cu_nurbspath_001.splines.new('NURBS'); _sp.points.add(4)
_sp.points.foreach_set('co', [-3.02e-07, 0.0, 4.0, 1.0, -2.265e-07, 0.0, 3.0, 1.0, -1.51e-07, 0.0, 2.0, 1.0, -7.55e-08, 0.0, 1.0, 1.0, -1.421e-14, 0.0, -1.073e-21, 1.0])
_sp.order_u = 5
_sp.order_v = 0
_sp.use_endpoint_u = True
cu_nurbspath_001.use_path = True
cu_nurbspath_001.use_path_clamp = True
cu_nurbspath_001.fill_mode = 'FULL'

# ---- objects
ob_sun = bpy.data.objects.new('Sun', light_sun)
ob_tower = bpy.data.objects.new('Tower', me_cube_010)
ob_collection_anchor_empty = bpy.data.objects.new('Collection anchor empty', None)
ob_cupola_base_layer_1 = bpy.data.objects.new('Cupola base layer 1', me_cube_001)
ob_cupola_base_layer_3 = bpy.data.objects.new('Cupola base layer 3', me_cube_003)
ob_cupola_base_layer_3_001 = bpy.data.objects.new('Cupola base layer 3.001', me_cube_007)
ob_cupola_base_layer_3_002 = bpy.data.objects.new('Cupola base layer 3.002', me_cube_009)
ob_cupola_curved_side = bpy.data.objects.new('Cupola curved side', me_cube)
ob_empty = bpy.data.objects.new('Empty', None)
ob_plane_001 = bpy.data.objects.new('Plane.001', me_plane_002)
ob_plane_003 = bpy.data.objects.new('Plane.003', me_plane_002)
ob_plane_002 = bpy.data.objects.new('Plane.002', me_plane_002)
ob_camera_target = bpy.data.objects.new('camera target', me_plane_004)
ob_line = bpy.data.objects.new('Line', cu_nurbspath_001)
ob_camera_for_cupola_tracing = bpy.data.objects.new('Camera for cupola tracing', cam_camera_002)
ob_cupola_tracing_of_photo_001 = bpy.data.objects.new('Cupola tracing of photo.001', None)

# ---- transforms, parenting, visibility, modifiers, constraints
ob_sun.location = (58.07, -32.9, 35.65)
ob_sun.rotation_euler = (0.9117, 0.5255, 0.6094)
ob_sun.lineart.crease_threshold = 0.0
_c = ob_sun.constraints.new('TRACK_TO'); _c.name = 'Track To'
ob_tower.parent = ob_collection_anchor_empty
ob_tower.matrix_parent_inverse = Matrix(((1.0, -0.0, 0.0, -0.6122), (-0.0, 1.0, -0.0, 0.0), (0.0, -0.0, 1.0, 6.87), (-0.0, 0.0, -0.0, 1.0)))
ob_tower.location = (0.6122, 0.0, -6.87)
ob_tower.rotation_euler = (0.0, -0.0, 0.7854)
ob_tower.scale = (5.714, 5.714, 1.0)
ob_tower.lock_scale = (False, False, True)
ob_tower.lineart.crease_threshold = 0.0
ob_collection_anchor_empty.location = (0.0, 0.0, 0.0)
ob_collection_anchor_empty.lineart.crease_threshold = 0.0
ob_cupola_base_layer_1.parent = ob_collection_anchor_empty
ob_cupola_base_layer_1.matrix_parent_inverse = Matrix(((1.0, -0.0, 0.0, -0.6122), (-0.0, 1.0, -0.0, 0.0), (0.0, -0.0, 1.0, 6.87), (-0.0, 0.0, -0.0, 1.0)))
ob_cupola_base_layer_1.location = (0.6122, 0.0, -4.914)
ob_cupola_base_layer_1.rotation_euler = (0.0, -0.0, 0.7854)
ob_cupola_base_layer_1.scale = (5.692, 5.692, 1.0)
ob_cupola_base_layer_1.lock_scale = (False, False, True)
ob_cupola_base_layer_1.lineart.crease_threshold = 0.0
ob_cupola_base_layer_3.parent = ob_collection_anchor_empty
ob_cupola_base_layer_3.matrix_parent_inverse = Matrix(((1.0, -0.0, 0.0, -0.6122), (-0.0, 1.0, -0.0, 0.0), (0.0, -0.0, 1.0, 6.87), (-0.0, 0.0, -0.0, 1.0)))
ob_cupola_base_layer_3.location = (0.6122, 0.0, -5.671)
ob_cupola_base_layer_3.rotation_euler = (0.0, -0.0, 0.7854)
ob_cupola_base_layer_3.scale = (8.193, 8.193, 1.0)
ob_cupola_base_layer_3.lock_scale = (False, False, True)
ob_cupola_base_layer_3.lineart.crease_threshold = 0.0
ob_cupola_base_layer_3_001.parent = ob_collection_anchor_empty
ob_cupola_base_layer_3_001.matrix_parent_inverse = Matrix(((1.0, -0.0, 0.0, -0.6122), (-0.0, 1.0, -0.0, 0.0), (0.0, -0.0, 1.0, 6.87), (-0.0, 0.0, -0.0, 1.0)))
ob_cupola_base_layer_3_001.location = (0.6122, 0.0, -6.011)
ob_cupola_base_layer_3_001.rotation_euler = (0.0, -0.0, 0.7854)
ob_cupola_base_layer_3_001.scale = (7.2, 7.2, 1.0)
ob_cupola_base_layer_3_001.lock_scale = (False, False, True)
ob_cupola_base_layer_3_001.lineart.crease_threshold = 0.0
ob_cupola_base_layer_3_002.parent = ob_collection_anchor_empty
ob_cupola_base_layer_3_002.matrix_parent_inverse = Matrix(((1.0, -0.0, 0.0, -0.6122), (-0.0, 1.0, -0.0, 0.0), (0.0, -0.0, 1.0, 6.87), (-0.0, 0.0, -0.0, 1.0)))
ob_cupola_base_layer_3_002.location = (0.6122, -2.263, -6.87)
ob_cupola_base_layer_3_002.rotation_euler = (0.0, -0.0, 0.7854)
ob_cupola_base_layer_3_002.scale = (7.2, 7.2, 1.0)
ob_cupola_base_layer_3_002.lock_scale = (False, False, True)
ob_cupola_base_layer_3_002.lineart.crease_threshold = 0.0
ob_cupola_curved_side.parent = ob_collection_anchor_empty
ob_cupola_curved_side.matrix_parent_inverse = Matrix(((1.0, -0.0, 0.0, -0.6122), (-0.0, 1.0, -0.0, 0.0), (0.0, -0.0, 1.0, 6.87), (-0.0, 0.0, -0.0, 1.0)))
ob_cupola_curved_side.location = (0.6122, 0.0, -5.108)
ob_cupola_curved_side.rotation_euler = (0.0, -0.0, 0.7854)
ob_cupola_curved_side.scale = (5.495, 5.495, 1.0)
ob_cupola_curved_side.lock_scale = (False, False, True)
ob_cupola_curved_side.lineart.crease_threshold = 0.0
ob_empty.parent = ob_collection_anchor_empty
ob_empty.matrix_parent_inverse = Matrix(((1.0, -0.0, 0.0, -0.6122), (-0.0, 1.0, -0.0, 0.0), (0.0, -0.0, 1.0, 6.87), (-0.0, 0.0, -0.0, 1.0)))
ob_empty.location = (0.6122, 0.0, -5.108)
ob_empty.scale = (1.23, 1.23, 1.111)
ob_empty.lock_scale = (False, False, True)
ob_empty.lineart.crease_threshold = 0.0
ob_plane_001.parent = ob_collection_anchor_empty
ob_plane_001.matrix_parent_inverse = Matrix(((1.0, -0.0, 0.0, -0.6122), (-0.0, 1.0, -0.0, 0.0), (0.0, -0.0, 1.0, 6.87), (-0.0, 0.0, -0.0, 1.0)))
ob_plane_001.location = (0.6122, 0.0, -0.8875)
ob_plane_001.scale = (1.23, 1.23, 1.111)
ob_plane_001.delta_location = (0.0, 0.0, -4.221)
ob_plane_001.delta_rotation_euler = (0.0, -0.0, -3.142)
ob_plane_001.delta_scale = (1.114, 1.429, 0.02524)
ob_plane_001.lineart.crease_threshold = 0.0
ob_plane_003.parent = ob_collection_anchor_empty
ob_plane_003.matrix_parent_inverse = Matrix(((1.0, -0.0, 0.0, -0.6122), (-0.0, 1.0, -0.0, 0.0), (0.0, -0.0, 1.0, 6.87), (-0.0, 0.0, -0.0, 1.0)))
ob_plane_003.location = (0.6122, 0.0, -0.8875)
ob_plane_003.scale = (1.23, 1.23, 1.111)
ob_plane_003.delta_location = (0.0, 0.0, -4.221)
ob_plane_003.delta_rotation_euler = (0.0, -0.0, -1.571)
ob_plane_003.delta_scale = (1.114, 1.429, 0.02524)
ob_plane_003.lineart.crease_threshold = 0.0
ob_plane_002.parent = ob_collection_anchor_empty
ob_plane_002.matrix_parent_inverse = Matrix(((1.0, -0.0, 0.0, -0.6122), (-0.0, 1.0, -0.0, 0.0), (0.0, -0.0, 1.0, 6.87), (-0.0, 0.0, -0.0, 1.0)))
ob_plane_002.location = (0.6122, 0.0, -0.8875)
ob_plane_002.rotation_euler = (0.0, -0.0, 1.192e-07)
ob_plane_002.scale = (1.23, 1.23, 1.111)
ob_plane_002.delta_location = (0.0, 0.0, -4.221)
ob_plane_002.delta_rotation_euler = (0.0, -0.0, 1.571)
ob_plane_002.delta_scale = (1.114, 1.429, 0.02524)
ob_plane_002.lineart.crease_threshold = 0.0
ob_camera_target.location = (-0.4355, 9.459, 8.265)
ob_camera_target.lineart.crease_threshold = 0.0
_c = ob_camera_target.constraints.new('TRACK_TO'); _c.name = 'Track To'
_c.target = ob_camera_for_cupola_tracing
_c.track_axis = 'TRACK_Z'
ob_line.parent = ob_camera_target
ob_line.location = (0.0, 0.0, 0.0)
ob_line.scale = (1.651, 1.651, 1.651)
ob_line.lineart.crease_threshold = 0.0
ob_camera_for_cupola_tracing.location = (-7.239, -86.46, -13.74)
ob_camera_for_cupola_tracing.lineart.crease_threshold = 0.0
_c = ob_camera_for_cupola_tracing.constraints.new('TRACK_TO'); _c.name = 'Track To'
_c.target = ob_camera_target
ob_cupola_tracing_of_photo_001.location = (-8.823e-07, -1.635e-06, 37.18)
ob_cupola_tracing_of_photo_001.rotation_euler = (0.0, 0.0, 0.03506)
ob_cupola_tracing_of_photo_001.lock_rotation = (True, True, False)
ob_cupola_tracing_of_photo_001.empty_image_offset = (0.0, 0.0)
ob_cupola_tracing_of_photo_001.color = (0.0, 0.0, 0.0, 1.0)
ob_cupola_tracing_of_photo_001.hide_render = True
ob_cupola_tracing_of_photo_001.use_grease_pencil_lights = True
ob_cupola_tracing_of_photo_001.lineart.crease_threshold = 0.0
_c = ob_cupola_tracing_of_photo_001.constraints.new('FOLLOW_PATH'); _c.name = 'Follow Path'
_c.target = ob_line

# ---- collection membership
scene.collection.objects.link(ob_sun)
scene.collection.objects.link(ob_tower)
col_cupola.objects.link(ob_collection_anchor_empty)
col_cupola_components.objects.link(ob_cupola_base_layer_1)
col_cupola_components.objects.link(ob_cupola_base_layer_3)
col_cupola_components.objects.link(ob_cupola_base_layer_3_001)
col_cupola_components.objects.link(ob_cupola_base_layer_3_002)
col_cupola_components.objects.link(ob_cupola_curved_side)
col_cupola_components.objects.link(ob_empty)
col_cupola_components.objects.link(ob_plane_001)
col_cupola_components.objects.link(ob_plane_003)
col_cupola_components.objects.link(ob_plane_002)
col_camera_rig_cupola_randi_wind.objects.link(ob_camera_target)
col_camera_rig_cupola_randi_wind.objects.link(ob_line)
col_camera_rig_cupola_randi_wind.objects.link(ob_camera_for_cupola_tracing)
col_camera_rig_cupola_randi_wind.objects.link(ob_cupola_tracing_of_photo_001)

# ---- scene / render settings (as saved in the file)
scene.camera = ob_camera_for_cupola_tracing
scene.frame_start = 1; scene.frame_end = 250; scene.frame_set(1)
scene.render.engine = 'CYCLES'
scene.cycles.use_denoising = False
scene.cycles.samples = 512
scene.cycles.sampling_pattern = 'TABULATED_SOBOL'
scene.cycles.use_adaptive_sampling = False
scene.cycles.use_light_tree = False
scene.eevee.taa_render_samples = 512
scene.view_settings.view_transform = 'Standard'
bpy.context.view_layer.update()
